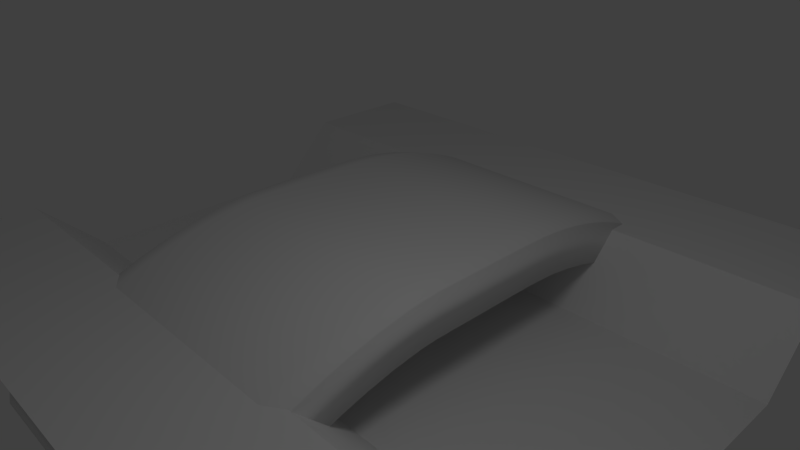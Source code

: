 # Source: River_Chunk.blend  (saved by Blender 2.57.1; exported with 4.5.12 LTS)
import bpy
from mathutils import Matrix  # noqa: F401  (used for matrix-valued properties, if any)

bpy.ops.wm.read_factory_settings(use_empty=True)
scene = bpy.context.scene
scene.name = 'Scene'

# ---- collections
col_collection_1 = bpy.data.collections.new('Collection 1'); scene.collection.children.link(col_collection_1)

# ---- materials (node trees are filled in below, after node groups)
mat_none_grass_tga = bpy.data.materials.new('None_Grass.tga')
mat_none_grass_tga.alpha_threshold = 0.0
mat_none_grass_tga.use_transparent_shadow = False
mat_none_grass_tga.roughness = 0.5
mat_none_grass_tga.line_color = (0.0, 0.0, 0.0, 1.0)
mat_none_test_normals_tga = bpy.data.materials.new('None_Test_Normals.tga')
mat_none_test_normals_tga.alpha_threshold = 0.0
mat_none_test_normals_tga.use_transparent_shadow = False
mat_none_test_normals_tga.roughness = 0.5
mat_none_test_normals_tga.line_color = (0.0, 0.0, 0.0, 1.0)

# ---- material node trees

# ---- world
world_world = bpy.data.worlds.new('World'); scene.world = world_world
world_world.color = (0.05088, 0.05088, 0.05088)
world_world.use_sun_shadow = False
world_world.sun_shadow_jitter_overblur = 0.0
world_world.cycles.sampling_method = 'MANUAL'
world_world.cycles.sample_map_resolution = 256

# ---- cameras
cam_camera = bpy.data.cameras.new('Camera')
cam_camera.clip_end = 100.0
cam_camera.lens = 35.0
cam_camera.ortho_scale = 7.314
cam_camera.dof.focus_distance = 0.0
cam_camera.dof.aperture_fstop = 128.0

# ---- lights
light_lamp = bpy.data.lights.new('Lamp', 'POINT')
light_lamp.transmission_factor = 0.0
light_lamp.cutoff_distance = 30.0
light_lamp.energy = 100.0
light_lamp.shadow_buffer_clip_start = 1.001
light_lamp.shadow_soft_size = 1.0
light_lamp.shadow_maximum_resolution = 0.006
light_lamp.use_absolute_resolution = True
light_lamp.cycles.use_multiple_importance_sampling = False

# ---- meshes
me_cube_001 = bpy.data.meshes.new('Cube.001')
me_cube_001.from_pydata([(0.84, 0.84, -3.056), (0.84, -0.84, -3.056), (-0.84, -0.84, -3.056), (-0.84, 0.84, -3.056), (0.84, 0.84, -1.056), (-0.84, 0.84, -1.056), (-0.84, -0.84, -1.056), (0.84, -0.84, -1.056), (1.0, 0.84, -2.896), (1.0, 0.84, -1.216), (1.0, -0.84, -1.216), (1.0, -0.84, -2.896), (-1.0, -0.84, -2.896), (-1.0, -0.84, -1.216), (-1.0, 0.84, -1.216), (-1.0, 0.84, -2.896), (-1.0, 1.16, -2.905), (-1.0, 1.16, -1.227), (-1.0, 1.362, -1.24), (-1.0, 1.299, -2.914), (1.0, 1.16, -1.227), (1.0, 1.16, -2.905), (1.0, 1.299, -2.914), (1.0, 1.362, -1.24), (-0.84, 1.16, -1.067), (0.84, 1.16, -1.067), (0.84, 1.368, -1.08), (-0.84, 1.368, -1.08), (0.84, 1.16, -3.066), (-0.84, 1.16, -3.066), (-0.84, 1.293, -3.074), (0.84, 1.293, -3.074), (0.84, 1.607, -3.124), (-0.84, 1.607, -3.124), (-0.84, 1.748, -3.16), (0.84, 1.748, -3.16), (-0.84, 1.682, -1.132), (0.84, 1.682, -1.132), (0.84, 1.897, -1.189), (-0.84, 1.897, -1.189), (1.0, 1.68, -1.297), (1.0, 1.617, -2.961), (1.0, 1.757, -2.998), (1.0, 1.882, -1.351), (-1.0, 1.617, -2.961), (-1.0, 1.68, -1.297), (-1.0, 1.882, -1.351), (-1.0, 1.757, -2.998), (-1.0, 2.07, -3.102), (-1.0, 2.193, -1.474), (-1.0, 2.396, -1.569), (-1.0, 2.212, -3.168), (1.0, 2.193, -1.474), (1.0, 2.07, -3.102), (1.0, 2.212, -3.168), (1.0, 2.396, -1.569), (-0.84, 2.196, -1.298), (0.84, 2.196, -1.298), (0.84, 2.423, -1.405), (-0.84, 2.423, -1.405), (0.84, 2.048, -3.268), (-0.84, 2.048, -3.268), (-0.84, 2.201, -3.339), (0.84, 2.201, -3.339), (0.84, 2.479, -3.496), (-0.84, 2.479, -3.496), (-0.84, 2.648, -3.61), (0.84, 2.648, -3.61), (-0.84, 2.701, -1.563), (0.84, 2.701, -1.563), (0.84, 2.942, -1.727), (-0.84, 2.942, -1.727), (1.0, 2.697, -1.754), (1.0, 2.516, -3.328), (1.0, 2.661, -3.426), (1.0, 2.9, -1.892), (-1.0, 2.516, -3.328), (-1.0, 2.697, -1.754), (-1.0, 2.9, -1.892), (-1.0, 2.661, -3.426), (-1.0, 2.952, -3.638), (-1.0, 3.187, -2.133), (-1.0, 3.391, -2.317), (-1.0, 3.1, -3.771), (1.0, 3.187, -2.133), (1.0, 2.952, -3.638), (1.0, 3.1, -3.771), (1.0, 3.391, -2.317), (-0.84, 3.193, -1.924), (0.84, 3.193, -1.924), (0.84, 3.446, -2.152), (-0.84, 3.446, -2.152), (0.84, 2.9, -3.806), (-0.84, 2.9, -3.806), (-0.84, 3.083, -3.97), (0.84, 3.083, -3.97), (0.84, 3.308, -4.197), (-0.84, 3.308, -4.197), (-0.84, 3.503, -4.417), (0.84, 3.503, -4.417), (-0.84, 3.671, -2.38), (0.84, 3.671, -2.38), (0.84, 3.933, -2.677), (-0.84, 3.933, -2.677), (1.0, 3.659, -2.608), (1.0, 3.375, -4.03), (1.0, 3.527, -4.202), (1.0, 3.863, -2.84), (-1.0, 3.375, -4.03), (-1.0, 3.659, -2.608), (-1.0, 3.863, -2.84), (-1.0, 3.527, -4.202), (-1.0, 3.782, -4.503), (-1.0, 4.11, -3.173), (-1.0, 4.313, -3.457), (-1.0, 3.936, -4.718), (1.0, 4.11, -3.173), (1.0, 3.782, -4.503), (1.0, 3.936, -4.718), (1.0, 4.313, -3.457), (-0.84, 4.131, -2.928), (0.84, 4.131, -2.928), (0.84, 4.396, -3.297), (-0.84, 4.396, -3.297), (0.84, 3.702, -4.666), (-0.84, 3.702, -4.666), (-0.84, 3.903, -4.945), (0.84, 3.903, -4.945), (0.84, 4.078, -5.212), (-0.84, 4.078, -5.212), (-0.84, 4.28, -5.551), (0.84, 4.28, -5.551), (-0.84, 4.571, -3.565), (0.84, 4.571, -3.565), (0.84, 4.833, -4.007), (-0.84, 4.833, -4.007), (1.0, 4.538, -3.823), (1.0, 4.17, -5.053), (1.0, 4.326, -5.315), (1.0, 4.739, -4.161), (-1.0, 4.17, -5.053), (-1.0, 4.538, -3.823), (-1.0, 4.739, -4.161), (-1.0, 4.326, -5.315), (-1.0, 4.536, -5.678), (-1.0, 4.939, -4.552), (-1.0, 5.136, -4.948), (-1.0, 4.692, -5.99), (1.0, 4.939, -4.552), (1.0, 4.536, -5.678), (1.0, 4.692, -5.99), (1.0, 5.136, -4.948), (-0.84, 4.986, -4.287), (0.84, 4.986, -4.287), (0.84, 5.241, -4.799), (-0.84, 5.241, -4.799), (0.84, 4.434, -5.831), (-0.84, 4.434, -5.831), (-0.84, 4.632, -6.228), (0.84, 4.632, -6.228), (0.84, 5.25, -5.09), (0.84, 4.767, -6.224), (-0.84, 4.767, -6.224), (-0.84, 5.25, -5.09), (-1.0, -1.16, -1.268), (-1.0, -1.16, -2.938), (-1.0, -1.301, -2.982), (-1.0, -1.347, -1.321), (1.0, -1.16, -2.938), (1.0, -1.16, -1.268), (1.0, -1.347, -1.321), (1.0, -1.301, -2.982), (0.84, -1.154, -1.1), (-0.84, -1.154, -1.1), (-0.84, -1.357, -1.158), (0.84, -1.357, -1.158), (-0.84, -1.153, -3.103), (0.84, -1.153, -3.103), (0.84, -1.303, -3.15), (-0.84, -1.303, -3.15), (-0.84, -1.601, -3.264), (0.84, -1.601, -3.264), (0.84, -1.761, -3.338), (-0.84, -1.761, -3.338), (0.84, -1.658, -1.265), (-0.84, -1.658, -1.265), (-0.84, -1.87, -1.358), (0.84, -1.87, -1.358), (1.0, -1.618, -3.096), (1.0, -1.664, -1.443), (1.0, -1.851, -1.524), (1.0, -1.759, -3.162), (-1.0, -1.664, -1.443), (-1.0, -1.618, -3.096), (-1.0, -1.759, -3.162), (-1.0, -1.851, -1.524), (-1.0, -2.162, -1.693), (-1.0, -2.071, -3.319), (-1.0, -2.212, -3.406), (-1.0, -2.347, -1.802), (1.0, -2.071, -3.319), (1.0, -2.162, -1.693), (1.0, -2.347, -1.802), (1.0, -2.212, -3.406), (0.84, -2.154, -1.503), (-0.84, -2.154, -1.503), (-0.84, -2.377, -1.634), (0.84, -2.377, -1.634), (-0.84, -2.042, -3.489), (0.84, -2.042, -3.489), (0.84, -2.214, -3.595), (-0.84, -2.214, -3.595), (-0.84, -2.476, -3.777), (0.84, -2.476, -3.777), (0.84, -2.659, -3.919), (-0.84, -2.659, -3.919), (0.84, -2.643, -1.812), (-0.84, -2.643, -1.812), (-0.84, -2.877, -1.986), (0.84, -2.877, -1.986), (1.0, -2.517, -3.606), (1.0, -2.65, -2.017), (1.0, -2.835, -2.155), (1.0, -2.658, -3.716), (-1.0, -2.65, -2.017), (-1.0, -2.517, -3.606), (-1.0, -2.658, -3.716), (-1.0, -2.835, -2.155), (-1.0, -3.128, -2.412), (-1.0, -2.953, -3.956), (-1.0, -3.096, -4.091), (-1.0, -3.313, -2.581), (1.0, -2.953, -3.956), (1.0, -3.128, -2.412), (1.0, -3.313, -2.581), (1.0, -3.096, -4.091), (0.84, -3.123, -2.19), (-0.84, -3.123, -2.19), (-0.84, -3.365, -2.412), (0.84, -3.365, -2.412), (-0.84, -2.902, -4.127), (0.84, -2.902, -4.127), (0.84, -3.094, -4.309), (-0.84, -3.094, -4.309), (-0.84, -3.317, -4.538), (0.84, -3.317, -4.538), (0.84, -3.517, -4.762), (-0.84, -3.517, -4.762), (0.84, -3.591, -2.638), (-0.84, -3.591, -2.638), (-0.84, -3.84, -2.909), (0.84, -3.84, -2.909), (1.0, -3.379, -4.368), (1.0, -3.593, -2.877), (1.0, -3.777, -3.077), (1.0, -3.523, -4.529), (-1.0, -3.593, -2.877), (-1.0, -3.379, -4.368), (-1.0, -3.523, -4.529), (-1.0, -3.777, -3.077), (-1.0, -4.044, -3.408), (-1.0, -3.793, -4.84), (-1.0, -3.938, -5.029), (-1.0, -4.227, -3.641), (1.0, -3.793, -4.84), (1.0, -4.044, -3.408), (1.0, -4.227, -3.641), (1.0, -3.938, -5.029), (0.84, -4.047, -3.153), (-0.84, -4.047, -3.153), (-0.84, -4.3, -3.475), (0.84, -4.3, -3.475), (-0.84, -3.721, -5.009), (0.84, -3.721, -5.009), (0.84, -3.926, -5.277), (-0.84, -3.926, -5.277), (-0.84, -4.111, -5.538), (0.84, -4.111, -5.538), (0.84, -4.319, -5.851), (-0.84, -4.319, -5.851), (0.84, -4.488, -3.733), (-0.84, -4.488, -3.733), (-0.84, -4.742, -4.107), (0.84, -4.742, -4.107), (1.0, -4.193, -5.372), (1.0, -4.478, -4.003), (1.0, -4.66, -4.271), (1.0, -4.338, -5.591), (-1.0, -4.478, -4.003), (-1.0, -4.193, -5.372), (-1.0, -4.338, -5.591), (-1.0, -4.66, -4.271), (-1.0, -4.894, -4.66), (-1.0, -4.578, -5.96), (-1.0, -4.723, -6.212), (-1.0, -5.074, -4.964), (1.0, -4.578, -5.96), (1.0, -4.894, -4.66), (1.0, -5.074, -4.964), (1.0, -4.723, -6.212), (0.84, -4.913, -4.377), (-0.84, -4.913, -4.377), (-0.84, -5.165, -4.803), (0.84, -5.165, -4.803), (-0.84, -4.487, -6.123), (0.84, -4.487, -6.123), (0.84, -4.694, -6.482), (-0.84, -4.694, -6.482), (0.84, -4.818, -6.466), (0.84, -5.203, -5.095), (-0.84, -5.203, -5.095), (-0.84, -4.818, -6.466)], [], [(146, 155, 163), (147, 162, 158), (151, 160, 154), (150, 159, 161), (294, 307, 311), (295, 310, 302), (299, 308, 306), (298, 303, 309), (291, 292, 301), (291, 301, 282), (283, 300, 286), (300, 297, 286), (279, 304, 293), (279, 293, 290), (287, 296, 278), (296, 305, 278), (267, 284, 274), (284, 277, 274), (271, 280, 266), (280, 285, 266), (263, 288, 281), (263, 281, 270), (275, 276, 289), (275, 289, 262), (259, 260, 269), (259, 269, 250), (251, 268, 254), (268, 265, 254), (247, 272, 261), (247, 261, 258), (255, 264, 246), (264, 273, 246), (235, 252, 242), (252, 245, 242), (239, 248, 234), (248, 253, 234), (243, 244, 257), (243, 257, 230), (231, 256, 249), (231, 249, 238), (219, 236, 222), (236, 233, 222), (227, 228, 237), (227, 237, 218), (223, 232, 214), (232, 241, 214), (215, 240, 229), (215, 229, 226), (207, 216, 202), (216, 221, 202), (203, 220, 210), (220, 213, 210), (199, 224, 217), (199, 217, 206), (211, 212, 225), (211, 225, 198), (187, 204, 190), (204, 201, 190), (195, 196, 205), (195, 205, 186), (191, 200, 182), (200, 209, 182), (183, 208, 197), (183, 197, 194), (175, 184, 170), (184, 189, 170), (171, 188, 178), (188, 181, 178), (167, 192, 185), (167, 185, 174), (179, 180, 193), (179, 193, 166), (135, 152, 142), (152, 145, 142), (139, 148, 153), (139, 153, 134), (131, 156, 149), (131, 149, 138), (143, 144, 130), (144, 157, 130), (127, 128, 137), (127, 137, 118), (119, 136, 133), (119, 133, 122), (115, 140, 126), (140, 129, 126), (123, 132, 114), (132, 141, 114), (103, 120, 110), (120, 113, 110), (107, 116, 121), (107, 121, 102), (99, 124, 117), (99, 117, 106), (111, 112, 98), (112, 125, 98), (95, 96, 105), (95, 105, 86), (87, 104, 101), (87, 101, 90), (83, 108, 94), (108, 97, 94), (91, 100, 82), (100, 109, 82), (71, 88, 78), (88, 81, 78), (75, 84, 89), (75, 89, 70), (67, 92, 85), (67, 85, 74), (79, 80, 66), (80, 93, 66), (63, 64, 73), (63, 73, 54), (55, 72, 69), (55, 69, 58), (51, 76, 62), (76, 65, 62), (59, 68, 50), (68, 77, 50), (43, 52, 57), (43, 57, 38), (39, 56, 46), (56, 49, 46), (47, 48, 34), (48, 61, 34), (35, 60, 53), (35, 53, 42), (23, 40, 37), (23, 37, 26), (31, 32, 41), (31, 41, 22), (27, 36, 18), (36, 45, 18), (19, 44, 30), (44, 33, 30), (5, 24, 14), (24, 17, 14), (13, 164, 173), (13, 173, 6), (7, 172, 10), (172, 169, 10), (9, 20, 25), (9, 25, 4), (15, 16, 3), (16, 29, 3), (2, 176, 165), (2, 165, 12), (11, 168, 1), (168, 177, 1), (0, 28, 21), (0, 21, 8), (306, 308, 311), (306, 311, 307), (309, 303, 310), (303, 302, 310), (298, 309, 299), (309, 308, 299), (299, 306, 305), (299, 305, 296), (303, 298, 297), (303, 297, 300), (310, 295, 294), (310, 294, 311), (295, 302, 292), (302, 301, 292), (307, 294, 304), (294, 293, 304), (292, 291, 290), (292, 290, 293), (286, 297, 287), (297, 296, 287), (282, 301, 283), (301, 300, 283), (283, 286, 285), (283, 285, 280), (291, 282, 288), (282, 281, 288), (304, 279, 278), (304, 278, 305), (279, 290, 276), (290, 289, 276), (287, 278, 277), (287, 277, 284), (274, 277, 276), (274, 276, 275), (280, 271, 281), (271, 270, 281), (284, 267, 285), (267, 266, 285), (267, 274, 273), (267, 273, 264), (271, 266, 265), (271, 265, 268), (288, 263, 262), (288, 262, 289), (263, 270, 260), (270, 269, 260), (275, 262, 272), (262, 261, 272), (260, 259, 258), (260, 258, 261), (254, 265, 255), (265, 264, 255), (250, 269, 251), (269, 268, 251), (251, 254, 253), (251, 253, 248), (259, 250, 256), (250, 249, 256), (272, 247, 246), (272, 246, 273), (247, 258, 244), (258, 257, 244), (255, 246, 245), (255, 245, 252), (242, 245, 244), (242, 244, 243), (248, 239, 249), (239, 238, 249), (252, 235, 253), (235, 234, 253), (235, 242, 241), (235, 241, 232), (239, 234, 233), (239, 233, 236), (230, 257, 256), (230, 256, 231), (231, 238, 228), (238, 237, 228), (243, 230, 240), (230, 229, 240), (228, 227, 226), (228, 226, 229), (222, 233, 223), (233, 232, 223), (236, 219, 237), (219, 218, 237), (219, 222, 221), (219, 221, 216), (227, 218, 224), (218, 217, 224), (214, 241, 240), (214, 240, 215), (215, 226, 212), (226, 225, 212), (223, 214, 213), (223, 213, 220), (210, 213, 212), (210, 212, 211), (216, 207, 217), (207, 206, 217), (202, 221, 203), (221, 220, 203), (203, 210, 209), (203, 209, 200), (207, 202, 201), (207, 201, 204), (224, 199, 198), (224, 198, 225), (199, 206, 196), (206, 205, 196), (211, 198, 208), (198, 197, 208), (196, 195, 194), (196, 194, 197), (190, 201, 191), (201, 200, 191), (204, 187, 205), (187, 186, 205), (187, 190, 189), (187, 189, 184), (195, 186, 192), (186, 185, 192), (182, 209, 208), (182, 208, 183), (183, 194, 180), (194, 193, 180), (191, 182, 181), (191, 181, 188), (178, 181, 180), (178, 180, 179), (184, 175, 185), (175, 174, 185), (170, 189, 171), (189, 188, 171), (171, 178, 177), (171, 177, 168), (175, 170, 169), (175, 169, 172), (192, 167, 166), (192, 166, 193), (167, 174, 164), (174, 173, 164), (179, 166, 176), (166, 165, 176), (161, 159, 158), (161, 158, 162), (154, 160, 155), (160, 163, 155), (150, 161, 160), (150, 160, 151), (151, 154, 148), (154, 153, 148), (159, 150, 156), (150, 149, 156), (162, 147, 163), (147, 146, 163), (147, 158, 157), (147, 157, 144), (155, 146, 145), (155, 145, 152), (142, 145, 143), (145, 144, 143), (148, 139, 138), (148, 138, 149), (152, 135, 153), (135, 134, 153), (135, 142, 141), (135, 141, 132), (139, 134, 136), (134, 133, 136), (156, 131, 130), (156, 130, 157), (131, 138, 128), (138, 137, 128), (143, 130, 129), (143, 129, 140), (128, 127, 126), (128, 126, 129), (122, 133, 123), (133, 132, 123), (118, 137, 136), (118, 136, 119), (119, 122, 116), (122, 121, 116), (127, 118, 124), (118, 117, 124), (140, 115, 141), (115, 114, 141), (115, 126, 125), (115, 125, 112), (123, 114, 113), (123, 113, 120), (110, 113, 111), (113, 112, 111), (116, 107, 106), (116, 106, 117), (120, 103, 121), (103, 102, 121), (103, 110, 109), (103, 109, 100), (107, 102, 104), (102, 101, 104), (124, 99, 98), (124, 98, 125), (99, 106, 96), (106, 105, 96), (111, 98, 97), (111, 97, 108), (96, 95, 94), (96, 94, 97), (90, 101, 91), (101, 100, 91), (86, 105, 104), (86, 104, 87), (87, 90, 84), (90, 89, 84), (95, 86, 92), (86, 85, 92), (108, 83, 109), (83, 82, 109), (83, 94, 93), (83, 93, 80), (91, 82, 81), (91, 81, 88), (78, 81, 79), (81, 80, 79), (84, 75, 74), (84, 74, 85), (88, 71, 89), (71, 70, 89), (71, 78, 77), (71, 77, 68), (75, 70, 72), (70, 69, 72), (92, 67, 66), (92, 66, 93), (67, 74, 64), (74, 73, 64), (79, 66, 65), (79, 65, 76), (64, 63, 62), (64, 62, 65), (58, 69, 59), (69, 68, 59), (54, 73, 72), (54, 72, 55), (55, 58, 52), (58, 57, 52), (63, 54, 60), (54, 53, 60), (76, 51, 77), (51, 50, 77), (51, 62, 61), (51, 61, 48), (59, 50, 49), (59, 49, 56), (46, 49, 47), (49, 48, 47), (52, 43, 42), (52, 42, 53), (38, 57, 39), (57, 56, 39), (39, 46, 45), (39, 45, 36), (43, 38, 40), (38, 37, 40), (34, 61, 60), (34, 60, 35), (35, 42, 32), (42, 41, 32), (47, 34, 33), (47, 33, 44), (32, 31, 30), (32, 30, 33), (26, 37, 27), (37, 36, 27), (40, 23, 22), (40, 22, 41), (23, 26, 20), (26, 25, 20), (31, 22, 28), (22, 21, 28), (18, 45, 19), (45, 44, 19), (19, 30, 29), (19, 29, 16), (27, 18, 17), (27, 17, 24), (14, 17, 15), (17, 16, 15), (164, 13, 12), (164, 12, 165), (10, 169, 11), (169, 168, 11), (20, 9, 8), (20, 8, 21), (6, 173, 7), (173, 172, 7), (7, 10, 4), (10, 9, 4), (5, 14, 13), (5, 13, 6), (24, 5, 25), (5, 4, 25), (15, 3, 2), (15, 2, 12), (28, 0, 3), (28, 3, 29), (176, 2, 1), (176, 1, 177), (0, 8, 1), (8, 11, 1), (310, 311, 309), (311, 308, 309), (306, 307, 305), (307, 304, 305), (302, 303, 300), (302, 300, 301), (298, 299, 296), (298, 296, 297), (294, 295, 293), (295, 292, 293), (290, 291, 289), (291, 288, 289), (286, 287, 284), (286, 284, 285), (282, 283, 280), (282, 280, 281), (278, 279, 277), (279, 276, 277), (274, 275, 273), (275, 272, 273), (270, 271, 268), (270, 268, 269), (266, 267, 264), (266, 264, 265), (262, 263, 261), (263, 260, 261), (258, 259, 257), (259, 256, 257), (254, 255, 252), (254, 252, 253), (250, 251, 248), (250, 248, 249), (246, 247, 244), (246, 244, 245), (242, 243, 241), (243, 240, 241), (238, 239, 236), (238, 236, 237), (234, 235, 232), (234, 232, 233), (230, 231, 229), (231, 228, 229), (226, 227, 225), (227, 224, 225), (222, 223, 220), (222, 220, 221), (218, 219, 216), (218, 216, 217), (214, 215, 212), (214, 212, 213), (210, 211, 209), (211, 208, 209), (206, 207, 204), (206, 204, 205), (202, 203, 200), (202, 200, 201), (198, 199, 197), (199, 196, 197), (194, 195, 193), (195, 192, 193), (190, 191, 188), (190, 188, 189), (186, 187, 184), (186, 184, 185), (182, 183, 181), (183, 180, 181), (178, 179, 176), (178, 176, 177), (174, 175, 172), (174, 172, 173), (170, 171, 168), (170, 168, 169), (166, 167, 165), (167, 164, 165), (162, 163, 161), (163, 160, 161), (158, 159, 157), (159, 156, 157), (154, 155, 152), (154, 152, 153), (150, 151, 149), (151, 148, 149), (146, 147, 144), (146, 144, 145), (142, 143, 140), (142, 140, 141), (138, 139, 137), (139, 136, 137), (134, 135, 132), (134, 132, 133), (130, 131, 129), (131, 128, 129), (126, 127, 125), (127, 124, 125), (122, 123, 120), (122, 120, 121), (118, 119, 117), (119, 116, 117), (114, 115, 112), (114, 112, 113), (110, 111, 108), (110, 108, 109), (106, 107, 105), (107, 104, 105), (102, 103, 100), (102, 100, 101), (98, 99, 97), (99, 96, 97), (94, 95, 93), (95, 92, 93), (90, 91, 88), (90, 88, 89), (86, 87, 85), (87, 84, 85), (82, 83, 80), (82, 80, 81), (78, 79, 76), (78, 76, 77), (74, 75, 73), (75, 72, 73), (70, 71, 68), (70, 68, 69), (66, 67, 65), (67, 64, 65), (62, 63, 61), (63, 60, 61), (58, 59, 56), (58, 56, 57), (54, 55, 53), (55, 52, 53), (50, 51, 48), (50, 48, 49), (46, 47, 44), (46, 44, 45), (42, 43, 41), (43, 40, 41), (38, 39, 36), (38, 36, 37), (34, 35, 32), (34, 32, 33), (30, 31, 28), (30, 28, 29), (26, 27, 24), (26, 24, 25), (22, 23, 21), (23, 20, 21), (18, 19, 16), (18, 16, 17), (14, 15, 12), (14, 12, 13), (10, 11, 9), (11, 8, 9), (6, 7, 4), (6, 4, 5), (0, 1, 2), (0, 2, 3)])
me_cube_001.polygons.foreach_set('use_smooth', [True] * 620)
_uv = me_cube_001.uv_layers.new(name='UVTex')
_uv.uv.foreach_set('vector', [-0.2573, 2.279, -0.1416, 2.331, -0.131, 2.304, -0.2148, 2.033, -0.09293, 2.037, -0.0928, 1.994, 1.257, 2.279, 1.131, 2.304, 1.142, 2.331, 1.215, 2.033, 1.093, 1.994, 1.093, 2.037, -0.2063, -1.046, -0.08491, -1.015, -0.08539, -1.056, -0.2566, -1.277, -0.1309, -1.309, -0.1415, -1.326, 1.206, -1.046, 1.085, -1.056, 1.085, -1.015, 1.257, -1.277, 1.141, -1.326, 1.131, -1.309, -0.2878, -1.2, -0.27, -1.245, -0.1576, -1.281, -0.2878, -1.2, -0.1576, -1.281, -0.1682, -1.247, 1.168, -1.247, 1.158, -1.281, 1.288, -1.2, 1.158, -1.281, 1.27, -1.245, 1.288, -1.2, -0.1049, -0.9419, -0.09613, -0.9761, -0.2159, -1.019, -0.1049, -0.9419, -0.2159, -1.019, -0.2305, -0.969, 1.23, -0.969, 1.216, -1.019, 1.105, -0.9419, 1.216, -1.019, 1.096, -0.9761, 1.105, -0.9419, 1.254, -0.8766, 1.239, -0.9374, 1.124, -0.8535, 1.239, -0.9374, 1.115, -0.8967, 1.124, -0.8535, 1.195, -1.147, 1.184, -1.191, 1.318, -1.102, 1.184, -1.191, 1.301, -1.16, 1.318, -1.102, -0.3184, -1.102, -0.3005, -1.16, -0.1836, -1.191, -0.3184, -1.102, -0.1836, -1.191, -0.1946, -1.147, -0.1244, -0.8535, -0.1154, -0.8967, -0.2394, -0.9374, -0.1244, -0.8535, -0.2394, -0.9374, -0.2538, -0.8766, -0.348, -0.9845, -0.3304, -1.056, -0.2088, -1.082, -0.348, -0.9845, -0.2088, -1.082, -0.22, -1.025, 1.22, -1.025, 1.209, -1.082, 1.348, -0.9845, 1.209, -1.082, 1.33, -1.056, 1.348, -0.9845, -0.143, -0.7495, -0.1339, -0.8028, -0.262, -0.8408, -0.143, -0.7495, -0.262, -0.8408, -0.2759, -0.7685, 1.276, -0.7685, 1.262, -0.8408, 1.143, -0.7495, 1.262, -0.8408, 1.134, -0.8028, 1.143, -0.7495, 1.296, -0.6451, 1.283, -0.7287, 1.16, -0.6298, 1.283, -0.7287, 1.151, -0.6943, 1.16, -0.6298, 1.244, -0.882, 1.233, -0.9525, 1.376, -0.8456, 1.233, -0.9525, 1.359, -0.931, 1.376, -0.8456, -0.1602, -0.6298, -0.1514, -0.6943, -0.2833, -0.7287, -0.1602, -0.6298, -0.2833, -0.7287, -0.2963, -0.6451, -0.3757, -0.8456, -0.3589, -0.931, -0.2329, -0.9525, -0.3757, -0.8456, -0.2329, -0.9525, -0.2439, -0.882, 1.266, -0.7173, 1.255, -0.8024, 1.401, -0.6863, 1.255, -0.8024, 1.386, -0.7855, 1.401, -0.6863, -0.4011, -0.6863, -0.3856, -0.7855, -0.2551, -0.8024, -0.4011, -0.6863, -0.2551, -0.8024, -0.2657, -0.7173, 1.315, -0.5072, 1.303, -0.6017, 1.176, -0.4951, 1.303, -0.6017, 1.167, -0.5716, 1.176, -0.4951, -0.1759, -0.4951, -0.1674, -0.5716, -0.3028, -0.6017, -0.1759, -0.4951, -0.3028, -0.6017, -0.3146, -0.5072, 1.285, -0.5326, 1.275, -0.6329, 1.423, -0.5079, 1.275, -0.6329, 1.41, -0.6201, 1.423, -0.5079, 1.33, -0.3561, 1.32, -0.4605, 1.189, -0.3467, 1.32, -0.4605, 1.182, -0.4355, 1.189, -0.3467, -0.4232, -0.5079, -0.4096, -0.6201, -0.275, -0.6329, -0.4232, -0.5079, -0.275, -0.6329, -0.2847, -0.5326, -0.1894, -0.3467, -0.1817, -0.4355, -0.3202, -0.4605, -0.1894, -0.3467, -0.3202, -0.4605, -0.3305, -0.3561, 1.3, -0.3305, 1.292, -0.4454, 1.441, -0.3124, 1.292, -0.4454, 1.43, -0.4361, 1.441, -0.3124, -0.4415, -0.3124, -0.4303, -0.4361, -0.292, -0.4454, -0.4415, -0.3124, -0.292, -0.4454, -0.3003, -0.3305, 1.343, -0.1935, 1.335, -0.3065, 1.201, -0.1864, 1.335, -0.3065, 1.194, -0.2871, 1.201, -0.1864, -0.2006, -0.1864, -0.194, -0.2871, -0.335, -0.3065, -0.2006, -0.1864, -0.335, -0.3065, -0.3434, -0.1935, 1.312, -0.1143, 1.306, -0.2422, 1.455, -0.103, 1.306, -0.2422, 1.447, -0.2358, 1.455, -0.103, 1.353, -0.02157, 1.347, -0.1414, 1.209, -0.01661, 1.347, -0.1414, 1.204, -0.1279, 1.209, -0.01661, -0.4552, -0.103, -0.4469, -0.2358, -0.3056, -0.2422, -0.4552, -0.103, -0.3056, -0.2422, -0.3119, -0.1143, -0.209, -0.01661, -0.2038, -0.1279, -0.3469, -0.1414, -0.209, -0.01661, -0.3469, -0.1414, -0.3531, -0.02157, -0.1723, 2.269, -0.1611, 2.295, -0.293, 2.218, -0.1611, 2.295, -0.2749, 2.25, -0.293, 2.218, 1.293, 2.218, 1.275, 2.25, 1.161, 2.295, 1.293, 2.218, 1.161, 2.295, 1.172, 2.269, 1.115, 1.931, 1.106, 1.96, 1.227, 2.007, 1.115, 1.931, 1.227, 2.007, 1.242, 1.966, -0.2418, 1.966, -0.227, 2.007, -0.115, 1.931, -0.227, 2.007, -0.1056, 1.96, -0.115, 1.931, 1.136, 1.85, 1.127, 1.889, 1.253, 1.934, 1.136, 1.85, 1.253, 1.934, 1.267, 1.879, 1.328, 2.132, 1.309, 2.179, 1.191, 2.219, 1.328, 2.132, 1.191, 2.219, 1.202, 2.181, -0.2674, 1.879, -0.2528, 1.934, -0.1363, 1.85, -0.2528, 1.934, -0.1267, 1.889, -0.1363, 1.85, -0.2024, 2.181, -0.1907, 2.219, -0.3278, 2.132, -0.1907, 2.219, -0.3093, 2.179, -0.3278, 2.132, -0.231, 2.064, -0.2191, 2.117, -0.361, 2.02, -0.2191, 2.117, -0.3428, 2.083, -0.361, 2.02, 1.361, 2.02, 1.343, 2.083, 1.219, 2.117, 1.361, 2.02, 1.219, 2.117, 1.231, 2.064, 1.156, 1.748, 1.147, 1.801, 1.277, 1.842, 1.156, 1.748, 1.277, 1.842, 1.291, 1.773, -0.291, 1.773, -0.2771, 1.842, -0.1561, 1.748, -0.2771, 1.842, -0.1465, 1.801, -0.1561, 1.748, 1.174, 1.627, 1.165, 1.694, 1.299, 1.73, 1.174, 1.627, 1.299, 1.73, 1.312, 1.648, 1.391, 1.88, 1.374, 1.961, 1.246, 1.988, 1.391, 1.88, 1.246, 1.988, 1.257, 1.919, -0.3119, 1.648, -0.2992, 1.73, -0.1738, 1.627, -0.2992, 1.73, -0.1647, 1.694, -0.1738, 1.627, -0.257, 1.919, -0.2455, 1.988, -0.3912, 1.88, -0.2455, 1.988, -0.3741, 1.961, -0.3912, 1.88, -0.2796, 1.746, -0.269, 1.834, -0.4175, 1.714, -0.269, 1.834, -0.4024, 1.813, -0.4175, 1.714, 1.417, 1.714, 1.402, 1.813, 1.269, 1.834, 1.417, 1.714, 1.269, 1.834, 1.28, 1.746, 1.189, 1.488, 1.181, 1.57, 1.319, 1.601, 1.189, 1.488, 1.319, 1.601, 1.329, 1.505, -0.3294, 1.505, -0.3186, 1.601, -0.1888, 1.488, -0.3186, 1.601, -0.1805, 1.57, -0.1888, 1.488, 1.201, 1.334, 1.194, 1.431, 1.335, 1.456, 1.201, 1.334, 1.335, 1.456, 1.343, 1.348, 1.438, 1.524, 1.426, 1.639, 1.289, 1.656, 1.438, 1.524, 1.289, 1.656, 1.298, 1.548, -0.343, 1.348, -0.3345, 1.456, -0.2005, 1.334, -0.3345, 1.456, -0.1937, 1.431, -0.2005, 1.334, -0.2976, 1.548, -0.2887, 1.656, -0.4385, 1.524, -0.2887, 1.656, -0.4263, 1.639, -0.4385, 1.524, 1.453, 1.315, 1.445, 1.443, 1.304, 1.456, 1.453, 1.315, 1.304, 1.456, 1.31, 1.331, -0.3101, 1.331, -0.3037, 1.456, -0.4532, 1.315, -0.3037, 1.456, -0.4448, 1.443, -0.4532, 1.315, -0.3523, 1.178, -0.3466, 1.296, -0.2085, 1.168, -0.3466, 1.296, -0.2037, 1.279, -0.2085, 1.168, 1.208, 1.168, 1.204, 1.279, 1.347, 1.296, 1.208, 1.168, 1.347, 1.296, 1.352, 1.178, 1.461, 1.091, 1.457, 1.229, 1.313, 1.239, 1.461, 1.091, 1.313, 1.239, 1.317, 1.101, 1.212, 0.9938, 1.21, 1.115, 1.354, 1.125, 1.212, 0.9938, 1.354, 1.125, 1.357, 1.001, -0.3165, 1.101, -0.3135, 1.239, -0.4608, 1.091, -0.3135, 1.239, -0.4569, 1.229, -0.4608, 1.091, -0.3569, 1.001, -0.3543, 1.125, -0.2124, 0.9938, -0.3543, 1.125, -0.2101, 1.115, -0.2124, 0.9938, -0.318, 0.8657, -0.3174, 1.009, -0.4625, 0.8613, -0.3174, 1.009, -0.4617, 1.003, -0.4625, 0.8613, -0.4625, 0.1173, -0.4589, -0.02254, -0.3154, -0.02611, -0.4625, 0.1173, -0.3154, -0.02611, -0.318, 0.1129, 1.318, 0.1129, 1.315, -0.02611, 1.463, 0.1173, 1.315, -0.02611, 1.459, -0.02254, 1.463, 0.1173, 1.463, 0.8613, 1.462, 1.003, 1.317, 1.009, 1.463, 0.8613, 1.317, 1.009, 1.318, 0.8657, -0.3579, 0.8209, -0.3574, 0.9469, -0.2132, 0.8175, -0.3574, 0.9469, -0.2128, 0.9421, -0.2132, 0.8175, -0.2132, 0.1611, -0.2111, 0.04025, -0.3555, 0.03262, -0.2132, 0.1611, -0.3555, 0.03262, -0.3579, 0.1577, 1.358, 0.1577, 1.356, 0.03262, 1.213, 0.1611, 1.356, 0.03262, 1.211, 0.04025, 1.213, 0.1611, 1.213, 0.8175, 1.213, 0.9421, 1.357, 0.9469, 1.213, 0.8175, 1.357, 0.9469, 1.358, 0.8209, 1.085, -1.015, 1.085, -1.056, -0.08539, -1.056, 1.085, -1.015, -0.08539, -1.056, -0.08491, -1.015, 1.131, -1.309, 1.141, -1.326, -0.1309, -1.309, 1.141, -1.326, -0.1415, -1.326, -0.1309, -1.309, 1.257, -1.277, 1.131, -1.309, 1.206, -1.046, 1.131, -1.309, 1.085, -1.056, 1.206, -1.046, 1.206, -1.046, 1.085, -1.015, 1.096, -0.9761, 1.206, -1.046, 1.096, -0.9761, 1.216, -1.019, 1.141, -1.326, 1.257, -1.277, 1.27, -1.245, 1.141, -1.326, 1.27, -1.245, 1.158, -1.281, -0.1309, -1.309, -0.2566, -1.277, -0.2063, -1.046, -0.1309, -1.309, -0.2063, -1.046, -0.08539, -1.056, -0.2566, -1.277, -0.1415, -1.326, -0.27, -1.245, -0.1415, -1.326, -0.1576, -1.281, -0.27, -1.245, -0.08491, -1.015, -0.2063, -1.046, -0.09613, -0.9761, -0.2063, -1.046, -0.2159, -1.019, -0.09613, -0.9761, -0.27, -1.245, -0.2878, -1.2, -0.2305, -0.969, -0.27, -1.245, -0.2305, -0.969, -0.2159, -1.019, 1.288, -1.2, 1.27, -1.245, 1.23, -0.969, 1.27, -1.245, 1.216, -1.019, 1.23, -0.969, -0.1682, -1.247, -0.1576, -1.281, 1.168, -1.247, -0.1576, -1.281, 1.158, -1.281, 1.168, -1.247, 1.168, -1.247, 1.288, -1.2, 1.301, -1.16, 1.168, -1.247, 1.301, -1.16, 1.184, -1.191, -0.2878, -1.2, -0.1682, -1.247, -0.3005, -1.16, -0.1682, -1.247, -0.1836, -1.191, -0.3005, -1.16, -0.09613, -0.9761, -0.1049, -0.9419, 1.105, -0.9419, -0.09613, -0.9761, 1.105, -0.9419, 1.096, -0.9761, -0.1049, -0.9419, -0.2305, -0.969, -0.1154, -0.8967, -0.2305, -0.969, -0.2394, -0.9374, -0.1154, -0.8967, 1.23, -0.969, 1.105, -0.9419, 1.115, -0.8967, 1.23, -0.969, 1.115, -0.8967, 1.239, -0.9374, 1.124, -0.8535, 1.115, -0.8967, -0.1154, -0.8967, 1.124, -0.8535, -0.1154, -0.8967, -0.1244, -0.8535, 1.184, -1.191, 1.195, -1.147, -0.1836, -1.191, 1.195, -1.147, -0.1946, -1.147, -0.1836, -1.191, 1.239, -0.9374, 1.254, -0.8766, 1.301, -1.16, 1.254, -0.8766, 1.318, -1.102, 1.301, -1.16, 1.254, -0.8766, 1.124, -0.8535, 1.134, -0.8028, 1.254, -0.8766, 1.134, -0.8028, 1.262, -0.8408, 1.195, -1.147, 1.318, -1.102, 1.33, -1.056, 1.195, -1.147, 1.33, -1.056, 1.209, -1.082, -0.3005, -1.16, -0.3184, -1.102, -0.2538, -0.8766, -0.3005, -1.16, -0.2538, -0.8766, -0.2394, -0.9374, -0.3184, -1.102, -0.1946, -1.147, -0.3304, -1.056, -0.1946, -1.147, -0.2088, -1.082, -0.3304, -1.056, -0.1244, -0.8535, -0.2538, -0.8766, -0.1339, -0.8028, -0.2538, -0.8766, -0.262, -0.8408, -0.1339, -0.8028, -0.3304, -1.056, -0.348, -0.9845, -0.2759, -0.7685, -0.3304, -1.056, -0.2759, -0.7685, -0.262, -0.8408, 1.348, -0.9845, 1.33, -1.056, 1.276, -0.7685, 1.33, -1.056, 1.262, -0.8408, 1.276, -0.7685, -0.22, -1.025, -0.2088, -1.082, 1.22, -1.025, -0.2088, -1.082, 1.209, -1.082, 1.22, -1.025, 1.22, -1.025, 1.348, -0.9845, 1.359, -0.931, 1.22, -1.025, 1.359, -0.931, 1.233, -0.9525, -0.348, -0.9845, -0.22, -1.025, -0.3589, -0.931, -0.22, -1.025, -0.2329, -0.9525, -0.3589, -0.931, -0.1339, -0.8028, -0.143, -0.7495, 1.143, -0.7495, -0.1339, -0.8028, 1.143, -0.7495, 1.134, -0.8028, -0.143, -0.7495, -0.2759, -0.7685, -0.1514, -0.6943, -0.2759, -0.7685, -0.2833, -0.7287, -0.1514, -0.6943, 1.276, -0.7685, 1.143, -0.7495, 1.151, -0.6943, 1.276, -0.7685, 1.151, -0.6943, 1.283, -0.7287, 1.16, -0.6298, 1.151, -0.6943, -0.1514, -0.6943, 1.16, -0.6298, -0.1514, -0.6943, -0.1602, -0.6298, 1.233, -0.9525, 1.244, -0.882, -0.2329, -0.9525, 1.244, -0.882, -0.2439, -0.882, -0.2329, -0.9525, 1.283, -0.7287, 1.296, -0.6451, 1.359, -0.931, 1.296, -0.6451, 1.376, -0.8456, 1.359, -0.931, 1.296, -0.6451, 1.16, -0.6298, 1.167, -0.5716, 1.296, -0.6451, 1.167, -0.5716, 1.303, -0.6017, 1.244, -0.882, 1.376, -0.8456, 1.386, -0.7855, 1.244, -0.882, 1.386, -0.7855, 1.255, -0.8024, -0.2963, -0.6451, -0.2833, -0.7287, -0.3589, -0.931, -0.2963, -0.6451, -0.3589, -0.931, -0.3757, -0.8456, -0.3757, -0.8456, -0.2439, -0.882, -0.3856, -0.7855, -0.2439, -0.882, -0.2551, -0.8024, -0.3856, -0.7855, -0.1602, -0.6298, -0.2963, -0.6451, -0.1674, -0.5716, -0.2963, -0.6451, -0.3028, -0.6017, -0.1674, -0.5716, -0.3856, -0.7855, -0.4011, -0.6863, -0.3146, -0.5072, -0.3856, -0.7855, -0.3146, -0.5072, -0.3028, -0.6017, 1.401, -0.6863, 1.386, -0.7855, 1.315, -0.5072, 1.386, -0.7855, 1.303, -0.6017, 1.315, -0.5072, 1.255, -0.8024, 1.266, -0.7173, -0.2551, -0.8024, 1.266, -0.7173, -0.2657, -0.7173, -0.2551, -0.8024, 1.266, -0.7173, 1.401, -0.6863, 1.41, -0.6201, 1.266, -0.7173, 1.41, -0.6201, 1.275, -0.6329, -0.4011, -0.6863, -0.2657, -0.7173, -0.4096, -0.6201, -0.2657, -0.7173, -0.275, -0.6329, -0.4096, -0.6201, 1.176, -0.4951, 1.167, -0.5716, -0.1674, -0.5716, 1.176, -0.4951, -0.1674, -0.5716, -0.1759, -0.4951, -0.1759, -0.4951, -0.3146, -0.5072, -0.1817, -0.4355, -0.3146, -0.5072, -0.3202, -0.4605, -0.1817, -0.4355, 1.315, -0.5072, 1.176, -0.4951, 1.182, -0.4355, 1.315, -0.5072, 1.182, -0.4355, 1.32, -0.4605, 1.189, -0.3467, 1.182, -0.4355, -0.1817, -0.4355, 1.189, -0.3467, -0.1817, -0.4355, -0.1894, -0.3467, 1.275, -0.6329, 1.285, -0.5326, -0.275, -0.6329, 1.285, -0.5326, -0.2847, -0.5326, -0.275, -0.6329, 1.423, -0.5079, 1.41, -0.6201, 1.33, -0.3561, 1.41, -0.6201, 1.32, -0.4605, 1.33, -0.3561, 1.33, -0.3561, 1.189, -0.3467, 1.194, -0.2871, 1.33, -0.3561, 1.194, -0.2871, 1.335, -0.3065, 1.285, -0.5326, 1.423, -0.5079, 1.43, -0.4361, 1.285, -0.5326, 1.43, -0.4361, 1.292, -0.4454, -0.4096, -0.6201, -0.4232, -0.5079, -0.3305, -0.3561, -0.4096, -0.6201, -0.3305, -0.3561, -0.3202, -0.4605, -0.4232, -0.5079, -0.2847, -0.5326, -0.4303, -0.4361, -0.2847, -0.5326, -0.292, -0.4454, -0.4303, -0.4361, -0.1894, -0.3467, -0.3305, -0.3561, -0.194, -0.2871, -0.3305, -0.3561, -0.335, -0.3065, -0.194, -0.2871, -0.4303, -0.4361, -0.4415, -0.3124, -0.3434, -0.1935, -0.4303, -0.4361, -0.3434, -0.1935, -0.335, -0.3065, 1.441, -0.3124, 1.43, -0.4361, 1.343, -0.1935, 1.43, -0.4361, 1.335, -0.3065, 1.343, -0.1935, 1.292, -0.4454, 1.3, -0.3305, -0.292, -0.4454, 1.3, -0.3305, -0.3003, -0.3305, -0.292, -0.4454, 1.3, -0.3305, 1.441, -0.3124, 1.447, -0.2358, 1.3, -0.3305, 1.447, -0.2358, 1.306, -0.2422, -0.4415, -0.3124, -0.3003, -0.3305, -0.4469, -0.2358, -0.3003, -0.3305, -0.3056, -0.2422, -0.4469, -0.2358, 1.201, -0.1864, 1.194, -0.2871, -0.194, -0.2871, 1.201, -0.1864, -0.194, -0.2871, -0.2006, -0.1864, -0.2006, -0.1864, -0.3434, -0.1935, -0.2038, -0.1279, -0.3434, -0.1935, -0.3469, -0.1414, -0.2038, -0.1279, 1.343, -0.1935, 1.201, -0.1864, 1.204, -0.1279, 1.343, -0.1935, 1.204, -0.1279, 1.347, -0.1414, 1.209, -0.01661, 1.204, -0.1279, -0.2038, -0.1279, 1.209, -0.01661, -0.2038, -0.1279, -0.209, -0.01661, 1.306, -0.2422, 1.312, -0.1143, -0.3056, -0.2422, 1.312, -0.1143, -0.3119, -0.1143, -0.3056, -0.2422, 1.455, -0.103, 1.447, -0.2358, 1.353, -0.02157, 1.447, -0.2358, 1.347, -0.1414, 1.353, -0.02157, 1.353, -0.02157, 1.209, -0.01661, 1.211, 0.04025, 1.353, -0.02157, 1.211, 0.04025, 1.356, 0.03262, 1.312, -0.1143, 1.455, -0.103, 1.459, -0.02254, 1.312, -0.1143, 1.459, -0.02254, 1.315, -0.02611, -0.4469, -0.2358, -0.4552, -0.103, -0.3531, -0.02157, -0.4469, -0.2358, -0.3531, -0.02157, -0.3469, -0.1414, -0.4552, -0.103, -0.3119, -0.1143, -0.4589, -0.02254, -0.3119, -0.1143, -0.3154, -0.02611, -0.4589, -0.02254, -0.209, -0.01661, -0.3531, -0.02157, -0.2111, 0.04025, -0.3531, -0.02157, -0.3555, 0.03262, -0.2111, 0.04025, 1.093, 2.037, 1.093, 1.994, -0.0928, 1.994, 1.093, 2.037, -0.0928, 1.994, -0.09293, 2.037, 1.142, 2.331, 1.131, 2.304, -0.1416, 2.331, 1.131, 2.304, -0.131, 2.304, -0.1416, 2.331, 1.215, 2.033, 1.093, 2.037, 1.131, 2.304, 1.215, 2.033, 1.131, 2.304, 1.257, 2.279, 1.257, 2.279, 1.142, 2.331, 1.275, 2.25, 1.142, 2.331, 1.161, 2.295, 1.275, 2.25, 1.093, 1.994, 1.215, 2.033, 1.106, 1.96, 1.215, 2.033, 1.227, 2.007, 1.106, 1.96, -0.09293, 2.037, -0.2148, 2.033, -0.131, 2.304, -0.2148, 2.033, -0.2573, 2.279, -0.131, 2.304, -0.2148, 2.033, -0.0928, 1.994, -0.1056, 1.96, -0.2148, 2.033, -0.1056, 1.96, -0.227, 2.007, -0.1416, 2.331, -0.2573, 2.279, -0.2749, 2.25, -0.1416, 2.331, -0.2749, 2.25, -0.1611, 2.295, -0.293, 2.218, -0.2749, 2.25, -0.2418, 1.966, -0.2749, 2.25, -0.227, 2.007, -0.2418, 1.966, 1.275, 2.25, 1.293, 2.218, 1.242, 1.966, 1.275, 2.25, 1.242, 1.966, 1.227, 2.007, -0.1611, 2.295, -0.1723, 2.269, 1.161, 2.295, -0.1723, 2.269, 1.172, 2.269, 1.161, 2.295, -0.1723, 2.269, -0.293, 2.218, -0.3093, 2.179, -0.1723, 2.269, -0.3093, 2.179, -0.1907, 2.219, 1.293, 2.218, 1.172, 2.269, 1.309, 2.179, 1.172, 2.269, 1.191, 2.219, 1.309, 2.179, 1.106, 1.96, 1.115, 1.931, -0.115, 1.931, 1.106, 1.96, -0.115, 1.931, -0.1056, 1.96, 1.115, 1.931, 1.242, 1.966, 1.127, 1.889, 1.242, 1.966, 1.253, 1.934, 1.127, 1.889, -0.2418, 1.966, -0.115, 1.931, -0.1267, 1.889, -0.2418, 1.966, -0.1267, 1.889, -0.2528, 1.934, 1.127, 1.889, 1.136, 1.85, -0.1363, 1.85, 1.127, 1.889, -0.1363, 1.85, -0.1267, 1.889, 1.202, 2.181, 1.191, 2.219, -0.2024, 2.181, 1.191, 2.219, -0.1907, 2.219, -0.2024, 2.181, 1.267, 1.879, 1.253, 1.934, 1.309, 2.179, 1.267, 1.879, 1.309, 2.179, 1.328, 2.132, 1.328, 2.132, 1.202, 2.181, 1.343, 2.083, 1.202, 2.181, 1.219, 2.117, 1.343, 2.083, 1.136, 1.85, 1.267, 1.879, 1.147, 1.801, 1.267, 1.879, 1.277, 1.842, 1.147, 1.801, -0.2528, 1.934, -0.2674, 1.879, -0.3093, 2.179, -0.2674, 1.879, -0.3278, 2.132, -0.3093, 2.179, -0.2674, 1.879, -0.1363, 1.85, -0.1465, 1.801, -0.2674, 1.879, -0.1465, 1.801, -0.2771, 1.842, -0.2024, 2.181, -0.3278, 2.132, -0.3428, 2.083, -0.2024, 2.181, -0.3428, 2.083, -0.2191, 2.117, -0.361, 2.02, -0.3428, 2.083, -0.291, 1.773, -0.3428, 2.083, -0.2771, 1.842, -0.291, 1.773, 1.343, 2.083, 1.361, 2.02, 1.291, 1.773, 1.343, 2.083, 1.291, 1.773, 1.277, 1.842, -0.2191, 2.117, -0.231, 2.064, 1.219, 2.117, -0.231, 2.064, 1.231, 2.064, 1.219, 2.117, -0.231, 2.064, -0.361, 2.02, -0.3741, 1.961, -0.231, 2.064, -0.3741, 1.961, -0.2455, 1.988, 1.361, 2.02, 1.231, 2.064, 1.374, 1.961, 1.231, 2.064, 1.246, 1.988, 1.374, 1.961, 1.147, 1.801, 1.156, 1.748, -0.1561, 1.748, 1.147, 1.801, -0.1561, 1.748, -0.1465, 1.801, 1.156, 1.748, 1.291, 1.773, 1.165, 1.694, 1.291, 1.773, 1.299, 1.73, 1.165, 1.694, -0.291, 1.773, -0.1561, 1.748, -0.1647, 1.694, -0.291, 1.773, -0.1647, 1.694, -0.2992, 1.73, 1.165, 1.694, 1.174, 1.627, -0.1738, 1.627, 1.165, 1.694, -0.1738, 1.627, -0.1647, 1.694, 1.257, 1.919, 1.246, 1.988, -0.257, 1.919, 1.246, 1.988, -0.2455, 1.988, -0.257, 1.919, 1.312, 1.648, 1.299, 1.73, 1.374, 1.961, 1.312, 1.648, 1.374, 1.961, 1.391, 1.88, 1.391, 1.88, 1.257, 1.919, 1.402, 1.813, 1.257, 1.919, 1.269, 1.834, 1.402, 1.813, 1.174, 1.627, 1.312, 1.648, 1.181, 1.57, 1.312, 1.648, 1.319, 1.601, 1.181, 1.57, -0.2992, 1.73, -0.3119, 1.648, -0.3741, 1.961, -0.3119, 1.648, -0.3912, 1.88, -0.3741, 1.961, -0.3119, 1.648, -0.1738, 1.627, -0.1805, 1.57, -0.3119, 1.648, -0.1805, 1.57, -0.3186, 1.601, -0.257, 1.919, -0.3912, 1.88, -0.4024, 1.813, -0.257, 1.919, -0.4024, 1.813, -0.269, 1.834, -0.4175, 1.714, -0.4024, 1.813, -0.3294, 1.505, -0.4024, 1.813, -0.3186, 1.601, -0.3294, 1.505, 1.402, 1.813, 1.417, 1.714, 1.329, 1.505, 1.402, 1.813, 1.329, 1.505, 1.319, 1.601, -0.269, 1.834, -0.2796, 1.746, 1.269, 1.834, -0.2796, 1.746, 1.28, 1.746, 1.269, 1.834, -0.2796, 1.746, -0.4175, 1.714, -0.4263, 1.639, -0.2796, 1.746, -0.4263, 1.639, -0.2887, 1.656, 1.417, 1.714, 1.28, 1.746, 1.426, 1.639, 1.28, 1.746, 1.289, 1.656, 1.426, 1.639, 1.181, 1.57, 1.189, 1.488, -0.1888, 1.488, 1.181, 1.57, -0.1888, 1.488, -0.1805, 1.57, 1.189, 1.488, 1.329, 1.505, 1.194, 1.431, 1.329, 1.505, 1.335, 1.456, 1.194, 1.431, -0.3294, 1.505, -0.1888, 1.488, -0.1937, 1.431, -0.3294, 1.505, -0.1937, 1.431, -0.3345, 1.456, 1.194, 1.431, 1.201, 1.334, -0.2005, 1.334, 1.194, 1.431, -0.2005, 1.334, -0.1937, 1.431, 1.298, 1.548, 1.289, 1.656, -0.2976, 1.548, 1.289, 1.656, -0.2887, 1.656, -0.2976, 1.548, 1.343, 1.348, 1.335, 1.456, 1.426, 1.639, 1.343, 1.348, 1.426, 1.639, 1.438, 1.524, 1.438, 1.524, 1.298, 1.548, 1.445, 1.443, 1.298, 1.548, 1.304, 1.456, 1.445, 1.443, 1.201, 1.334, 1.343, 1.348, 1.204, 1.279, 1.343, 1.348, 1.347, 1.296, 1.204, 1.279, -0.3345, 1.456, -0.343, 1.348, -0.4263, 1.639, -0.343, 1.348, -0.4385, 1.524, -0.4263, 1.639, -0.343, 1.348, -0.2005, 1.334, -0.2037, 1.279, -0.343, 1.348, -0.2037, 1.279, -0.3466, 1.296, -0.2976, 1.548, -0.4385, 1.524, -0.4448, 1.443, -0.2976, 1.548, -0.4448, 1.443, -0.3037, 1.456, -0.4532, 1.315, -0.4448, 1.443, -0.3523, 1.178, -0.4448, 1.443, -0.3466, 1.296, -0.3523, 1.178, 1.445, 1.443, 1.453, 1.315, 1.352, 1.178, 1.445, 1.443, 1.352, 1.178, 1.347, 1.296, 1.31, 1.331, 1.304, 1.456, -0.3101, 1.331, 1.304, 1.456, -0.3037, 1.456, -0.3101, 1.331, -0.3101, 1.331, -0.4532, 1.315, -0.4569, 1.229, -0.3101, 1.331, -0.4569, 1.229, -0.3135, 1.239, 1.453, 1.315, 1.31, 1.331, 1.457, 1.229, 1.31, 1.331, 1.313, 1.239, 1.457, 1.229, -0.2085, 1.168, -0.2037, 1.279, 1.204, 1.279, -0.2085, 1.168, 1.204, 1.279, 1.208, 1.168, 1.208, 1.168, 1.352, 1.178, 1.21, 1.115, 1.352, 1.178, 1.354, 1.125, 1.21, 1.115, -0.3523, 1.178, -0.2085, 1.168, -0.2101, 1.115, -0.3523, 1.178, -0.2101, 1.115, -0.3543, 1.125, 1.21, 1.115, 1.212, 0.9938, -0.2124, 0.9938, 1.21, 1.115, -0.2124, 0.9938, -0.2101, 1.115, 1.317, 1.101, 1.313, 1.239, -0.3165, 1.101, 1.313, 1.239, -0.3135, 1.239, -0.3165, 1.101, 1.457, 1.229, 1.461, 1.091, 1.357, 1.001, 1.457, 1.229, 1.357, 1.001, 1.354, 1.125, 1.461, 1.091, 1.317, 1.101, 1.462, 1.003, 1.317, 1.101, 1.317, 1.009, 1.462, 1.003, 1.212, 0.9938, 1.357, 1.001, 1.213, 0.9421, 1.357, 1.001, 1.357, 0.9469, 1.213, 0.9421, -0.4608, 1.091, -0.4569, 1.229, -0.3569, 1.001, -0.4569, 1.229, -0.3543, 1.125, -0.3569, 1.001, -0.3569, 1.001, -0.2124, 0.9938, -0.2128, 0.9421, -0.3569, 1.001, -0.2128, 0.9421, -0.3574, 0.9469, -0.3165, 1.101, -0.4608, 1.091, -0.4617, 1.003, -0.3165, 1.101, -0.4617, 1.003, -0.3174, 1.009, -0.4625, 0.8613, -0.4617, 1.003, -0.3579, 0.8209, -0.4617, 1.003, -0.3574, 0.9469, -0.3579, 0.8209, -0.4589, -0.02254, -0.4625, 0.1173, -0.3579, 0.1577, -0.4589, -0.02254, -0.3579, 0.1577, -0.3555, 0.03262, 1.463, 0.1173, 1.459, -0.02254, 1.358, 0.1577, 1.459, -0.02254, 1.356, 0.03262, 1.358, 0.1577, 1.462, 1.003, 1.463, 0.8613, 1.358, 0.8209, 1.462, 1.003, 1.358, 0.8209, 1.357, 0.9469, -0.318, 0.1129, -0.3154, -0.02611, 1.318, 0.1129, -0.3154, -0.02611, 1.315, -0.02611, 1.318, 0.1129, 1.318, 0.1129, 1.463, 0.1173, 1.318, 0.8657, 1.463, 0.1173, 1.463, 0.8613, 1.318, 0.8657, -0.318, 0.8657, -0.4625, 0.8613, -0.4625, 0.1173, -0.318, 0.8657, -0.4625, 0.1173, -0.318, 0.1129, -0.3174, 1.009, -0.318, 0.8657, 1.317, 1.009, -0.318, 0.8657, 1.318, 0.8657, 1.317, 1.009, -0.3579, 0.8209, -0.2132, 0.8175, -0.2132, 0.1611, -0.3579, 0.8209, -0.2132, 0.1611, -0.3579, 0.1577, 1.213, 0.9421, 1.213, 0.8175, -0.2132, 0.8175, 1.213, 0.9421, -0.2132, 0.8175, -0.2128, 0.9421, -0.2111, 0.04025, -0.2132, 0.1611, 1.213, 0.1611, -0.2111, 0.04025, 1.213, 0.1611, 1.211, 0.04025, 1.213, 0.8175, 1.358, 0.8209, 1.213, 0.1611, 1.358, 0.8209, 1.358, 0.1577, 1.213, 0.1611, -0.1309, -1.309, -0.08539, -1.056, 1.131, -1.309, -0.08539, -1.056, 1.085, -1.056, 1.131, -1.309, 1.085, -1.015, -0.08491, -1.015, 1.096, -0.9761, -0.08491, -1.015, -0.09613, -0.9761, 1.096, -0.9761, -0.1415, -1.326, 1.141, -1.326, 1.158, -1.281, -0.1415, -1.326, 1.158, -1.281, -0.1576, -1.281, 1.257, -1.277, 1.206, -1.046, 1.216, -1.019, 1.257, -1.277, 1.216, -1.019, 1.27, -1.245, -0.2063, -1.046, -0.2566, -1.277, -0.2159, -1.019, -0.2566, -1.277, -0.27, -1.245, -0.2159, -1.019, -0.2305, -0.969, -0.2878, -1.2, -0.2394, -0.9374, -0.2878, -1.2, -0.3005, -1.16, -0.2394, -0.9374, 1.288, -1.2, 1.23, -0.969, 1.239, -0.9374, 1.288, -1.2, 1.239, -0.9374, 1.301, -1.16, -0.1682, -1.247, 1.168, -1.247, 1.184, -1.191, -0.1682, -1.247, 1.184, -1.191, -0.1836, -1.191, 1.105, -0.9419, -0.1049, -0.9419, 1.115, -0.8967, -0.1049, -0.9419, -0.1154, -0.8967, 1.115, -0.8967, 1.124, -0.8535, -0.1244, -0.8535, 1.134, -0.8028, -0.1244, -0.8535, -0.1339, -0.8028, 1.134, -0.8028, -0.1946, -1.147, 1.195, -1.147, 1.209, -1.082, -0.1946, -1.147, 1.209, -1.082, -0.2088, -1.082, 1.318, -1.102, 1.254, -0.8766, 1.262, -0.8408, 1.318, -1.102, 1.262, -0.8408, 1.33, -1.056, -0.2538, -0.8766, -0.3184, -1.102, -0.262, -0.8408, -0.3184, -1.102, -0.3304, -1.056, -0.262, -0.8408, -0.2759, -0.7685, -0.348, -0.9845, -0.2833, -0.7287, -0.348, -0.9845, -0.3589, -0.931, -0.2833, -0.7287, 1.348, -0.9845, 1.276, -0.7685, 1.283, -0.7287, 1.348, -0.9845, 1.283, -0.7287, 1.359, -0.931, -0.22, -1.025, 1.22, -1.025, 1.233, -0.9525, -0.22, -1.025, 1.233, -0.9525, -0.2329, -0.9525, 1.143, -0.7495, -0.143, -0.7495, -0.1514, -0.6943, 1.143, -0.7495, -0.1514, -0.6943, 1.151, -0.6943, 1.16, -0.6298, -0.1602, -0.6298, 1.167, -0.5716, -0.1602, -0.6298, -0.1674, -0.5716, 1.167, -0.5716, -0.2439, -0.882, 1.244, -0.882, 1.255, -0.8024, -0.2439, -0.882, 1.255, -0.8024, -0.2551, -0.8024, 1.376, -0.8456, 1.296, -0.6451, 1.303, -0.6017, 1.376, -0.8456, 1.303, -0.6017, 1.386, -0.7855, -0.2963, -0.6451, -0.3757, -0.8456, -0.3028, -0.6017, -0.3757, -0.8456, -0.3856, -0.7855, -0.3028, -0.6017, -0.3146, -0.5072, -0.4011, -0.6863, -0.3202, -0.4605, -0.4011, -0.6863, -0.4096, -0.6201, -0.3202, -0.4605, 1.401, -0.6863, 1.315, -0.5072, 1.32, -0.4605, 1.401, -0.6863, 1.32, -0.4605, 1.41, -0.6201, -0.2657, -0.7173, 1.266, -0.7173, 1.275, -0.6329, -0.2657, -0.7173, 1.275, -0.6329, -0.275, -0.6329, 1.176, -0.4951, -0.1759, -0.4951, -0.1817, -0.4355, 1.176, -0.4951, -0.1817, -0.4355, 1.182, -0.4355, 1.189, -0.3467, -0.1894, -0.3467, 1.194, -0.2871, -0.1894, -0.3467, -0.194, -0.2871, 1.194, -0.2871, -0.2847, -0.5326, 1.285, -0.5326, 1.292, -0.4454, -0.2847, -0.5326, 1.292, -0.4454, -0.292, -0.4454, 1.423, -0.5079, 1.33, -0.3561, 1.335, -0.3065, 1.423, -0.5079, 1.335, -0.3065, 1.43, -0.4361, -0.3305, -0.3561, -0.4232, -0.5079, -0.335, -0.3065, -0.4232, -0.5079, -0.4303, -0.4361, -0.335, -0.3065, -0.3434, -0.1935, -0.4415, -0.3124, -0.3469, -0.1414, -0.4415, -0.3124, -0.4469, -0.2358, -0.3469, -0.1414, 1.441, -0.3124, 1.343, -0.1935, 1.347, -0.1414, 1.441, -0.3124, 1.347, -0.1414, 1.447, -0.2358, -0.3003, -0.3305, 1.3, -0.3305, 1.306, -0.2422, -0.3003, -0.3305, 1.306, -0.2422, -0.3056, -0.2422, 1.201, -0.1864, -0.2006, -0.1864, 1.204, -0.1279, -0.2006, -0.1864, -0.2038, -0.1279, 1.204, -0.1279, 1.209, -0.01661, -0.209, -0.01661, -0.2111, 0.04025, 1.209, -0.01661, -0.2111, 0.04025, 1.211, 0.04025, -0.3119, -0.1143, 1.312, -0.1143, 1.315, -0.02611, -0.3119, -0.1143, 1.315, -0.02611, -0.3154, -0.02611, 1.455, -0.103, 1.353, -0.02157, 1.356, 0.03262, 1.455, -0.103, 1.356, 0.03262, 1.459, -0.02254, -0.3531, -0.02157, -0.4552, -0.103, -0.3555, 0.03262, -0.4552, -0.103, -0.4589, -0.02254, -0.3555, 0.03262, -0.09293, 2.037, -0.131, 2.304, 1.093, 2.037, -0.131, 2.304, 1.131, 2.304, 1.093, 2.037, -0.0928, 1.994, 1.093, 1.994, -0.1056, 1.96, 1.093, 1.994, 1.106, 1.96, -0.1056, 1.96, 1.142, 2.331, -0.1416, 2.331, -0.1611, 2.295, 1.142, 2.331, -0.1611, 2.295, 1.161, 2.295, 1.215, 2.033, 1.257, 2.279, 1.227, 2.007, 1.257, 2.279, 1.275, 2.25, 1.227, 2.007, -0.2573, 2.279, -0.2148, 2.033, -0.227, 2.007, -0.2573, 2.279, -0.227, 2.007, -0.2749, 2.25, -0.293, 2.218, -0.2418, 1.966, -0.2528, 1.934, -0.293, 2.218, -0.2528, 1.934, -0.3093, 2.179, 1.242, 1.966, 1.293, 2.218, 1.253, 1.934, 1.293, 2.218, 1.309, 2.179, 1.253, 1.934, 1.172, 2.269, -0.1723, 2.269, -0.1907, 2.219, 1.172, 2.269, -0.1907, 2.219, 1.191, 2.219, -0.115, 1.931, 1.115, 1.931, -0.1267, 1.889, 1.115, 1.931, 1.127, 1.889, -0.1267, 1.889, -0.1363, 1.85, 1.136, 1.85, -0.1465, 1.801, 1.136, 1.85, 1.147, 1.801, -0.1465, 1.801, 1.202, 2.181, -0.2024, 2.181, -0.2191, 2.117, 1.202, 2.181, -0.2191, 2.117, 1.219, 2.117, 1.267, 1.879, 1.328, 2.132, 1.277, 1.842, 1.328, 2.132, 1.343, 2.083, 1.277, 1.842, -0.3278, 2.132, -0.2674, 1.879, -0.2771, 1.842, -0.3278, 2.132, -0.2771, 1.842, -0.3428, 2.083, -0.361, 2.02, -0.291, 1.773, -0.2992, 1.73, -0.361, 2.02, -0.2992, 1.73, -0.3741, 1.961, 1.291, 1.773, 1.361, 2.02, 1.299, 1.73, 1.361, 2.02, 1.374, 1.961, 1.299, 1.73, 1.231, 2.064, -0.231, 2.064, -0.2455, 1.988, 1.231, 2.064, -0.2455, 1.988, 1.246, 1.988, -0.1561, 1.748, 1.156, 1.748, -0.1647, 1.694, 1.156, 1.748, 1.165, 1.694, -0.1647, 1.694, -0.1738, 1.627, 1.174, 1.627, -0.1805, 1.57, 1.174, 1.627, 1.181, 1.57, -0.1805, 1.57, 1.257, 1.919, -0.257, 1.919, -0.269, 1.834, 1.257, 1.919, -0.269, 1.834, 1.269, 1.834, 1.312, 1.648, 1.391, 1.88, 1.319, 1.601, 1.391, 1.88, 1.402, 1.813, 1.319, 1.601, -0.3912, 1.88, -0.3119, 1.648, -0.3186, 1.601, -0.3912, 1.88, -0.3186, 1.601, -0.4024, 1.813, -0.4175, 1.714, -0.3294, 1.505, -0.3345, 1.456, -0.4175, 1.714, -0.3345, 1.456, -0.4263, 1.639, 1.329, 1.505, 1.417, 1.714, 1.335, 1.456, 1.417, 1.714, 1.426, 1.639, 1.335, 1.456, 1.28, 1.746, -0.2796, 1.746, -0.2887, 1.656, 1.28, 1.746, -0.2887, 1.656, 1.289, 1.656, -0.1888, 1.488, 1.189, 1.488, -0.1937, 1.431, 1.189, 1.488, 1.194, 1.431, -0.1937, 1.431, -0.2005, 1.334, 1.201, 1.334, -0.2037, 1.279, 1.201, 1.334, 1.204, 1.279, -0.2037, 1.279, 1.298, 1.548, -0.2976, 1.548, -0.3037, 1.456, 1.298, 1.548, -0.3037, 1.456, 1.304, 1.456, 1.343, 1.348, 1.438, 1.524, 1.347, 1.296, 1.438, 1.524, 1.445, 1.443, 1.347, 1.296, -0.4385, 1.524, -0.343, 1.348, -0.3466, 1.296, -0.4385, 1.524, -0.3466, 1.296, -0.4448, 1.443, -0.4532, 1.315, -0.3523, 1.178, -0.3543, 1.125, -0.4532, 1.315, -0.3543, 1.125, -0.4569, 1.229, 1.352, 1.178, 1.453, 1.315, 1.354, 1.125, 1.453, 1.315, 1.457, 1.229, 1.354, 1.125, 1.31, 1.331, -0.3101, 1.331, -0.3135, 1.239, 1.31, 1.331, -0.3135, 1.239, 1.313, 1.239, -0.2085, 1.168, 1.208, 1.168, 1.21, 1.115, -0.2085, 1.168, 1.21, 1.115, -0.2101, 1.115, -0.2124, 0.9938, 1.212, 0.9938, 1.213, 0.9421, -0.2124, 0.9938, 1.213, 0.9421, -0.2128, 0.9421, 1.317, 1.101, -0.3165, 1.101, -0.3174, 1.009, 1.317, 1.101, -0.3174, 1.009, 1.317, 1.009, 1.357, 1.001, 1.461, 1.091, 1.357, 0.9469, 1.461, 1.091, 1.462, 1.003, 1.357, 0.9469, -0.4608, 1.091, -0.3569, 1.001, -0.3574, 0.9469, -0.4608, 1.091, -0.3574, 0.9469, -0.4617, 1.003, -0.4625, 0.8613, -0.3579, 0.8209, -0.3579, 0.1577, -0.4625, 0.8613, -0.3579, 0.1577, -0.4625, 0.1173, 1.463, 0.1173, 1.358, 0.1577, 1.463, 0.8613, 1.358, 0.1577, 1.358, 0.8209, 1.463, 0.8613, -0.318, 0.1129, 1.318, 0.1129, 1.318, 0.8657, -0.318, 0.1129, 1.318, 0.8657, -0.318, 0.8657, 1.213, 0.8175, 1.213, 0.1611, -0.2132, 0.1611, 1.213, 0.8175, -0.2132, 0.1611, -0.2132, 0.8175])
me_cube_001.use_remesh_preserve_volume = False
me_cube_001.use_remesh_preserve_attributes = False
me_cube_001.use_mirror_vertex_groups = False
me_cube_001.update()
me_plane = bpy.data.meshes.new('Plane')
me_plane.from_pydata([(-4.0, 5.0, 0.0), (-5.0, 5.0, 0.0), (-5.0, 4.0, 0.0), (-4.0, 4.0, 0.0), (-3.0, 5.0, 0.0), (-3.0, 4.0, 0.0), (-2.0, 5.0, 0.0), (-2.0, 4.0, 0.0), (-1.0, 5.0, 0.0), (-1.0, 4.0, 0.0), (1e-06, 5.0, 0.0), (1e-06, 4.0, 0.0), (1.0, 5.0, 0.0), (1.0, 4.0, 0.0), (2.0, 5.0, 0.0), (2.0, 4.0, 0.0), (3.0, 5.0, 0.0), (3.0, 4.0, 0.0), (4.0, 5.0, 0.0), (4.0, 4.0, 0.0), (5.0, 5.0, 0.0), (5.0, 4.0, 0.0), (-5.0, 3.0, 0.0), (-4.0, 3.0, 0.0), (-3.0, 3.0, 0.0), (-2.0, 3.0, 0.0), (-1.0, 3.0, 0.0), (0.0, 3.0, 0.0), (1.0, 3.0, 0.0), (2.0, 3.0, 0.0), (3.0, 3.0, 0.0), (4.0, 3.0, 0.0), (5.0, 3.0, 0.0), (-4.0, -3.0, 0.0), (-5.0, -3.0, 0.0), (-5.0, -4.0, 0.0), (-4.0, -4.0, 0.0), (-3.0, -3.0, 0.0), (-3.0, -4.0, 0.0), (-2.0, -3.0, 0.0), (-2.0, -4.0, 0.0), (-1.0, -3.0, 0.0), (-1.0, -4.0, 0.0), (0.0, -3.0, 0.0), (0.0, -4.0, 0.0), (1.0, -3.0, 0.0), (1.0, -4.0, 0.0), (2.0, -3.0, 0.0), (2.0, -4.0, 0.0), (3.0, -3.0, 0.0), (3.0, -4.0, 0.0), (4.0, -3.0, 0.0), (4.0, -4.0, 0.0), (5.0, -3.0, 0.0), (5.0, -4.0, 0.0), (-5.0, -5.0, 0.0), (-4.0, -5.0, 0.0), (-3.0, -5.0, 0.0), (-2.0, -5.0, 0.0), (-1.0, -5.0, 0.0), (0.0, -5.0, 0.0), (1.0, -5.0, 0.0), (2.0, -5.0, 0.0), (3.0, -5.0, 0.0), (4.0, -5.0, 0.0), (5.0, -5.0, 0.0), (-5.0, 2.0, -1.0), (-4.0, 2.0, -1.0), (-3.0, 2.0, -1.0), (-2.0, 2.0, -1.0), (-1.0, 2.0, -1.0), (0.0, 2.0, -1.0), (1.0, 2.0, -1.0), (2.0, 2.0, -1.0), (3.0, 2.0, -1.0), (4.0, 2.0, -1.0), (5.0, 2.0, -1.0), (-5.0, 1.0, -1.0), (-4.0, 1.0, -1.0), (-3.0, 1.0, -1.0), (-2.0, 1.0, -1.0), (-1.0, 1.0, -1.0), (0.0, 1.0, -1.0), (1.0, 1.0, -1.0), (2.0, 1.0, -1.0), (3.0, 1.0, -1.0), (4.0, 1.0, -1.0), (5.0, 1.0, -1.0), (-5.0, 1e-06, -1.0), (-4.0, 1e-06, -1.0), (-3.0, 1e-06, -1.0), (-2.0, 1e-06, -1.0), (-1.0, 1e-06, -1.0), (0.0, 1e-06, -1.0), (1.0, 0.0, -1.0), (2.0, 0.0, -1.0), (3.0, 0.0, -1.0), (4.0, 0.0, -1.0), (5.0, 0.0, -1.0), (-5.0, -1.0, -1.0), (-4.0, -1.0, -1.0), (-3.0, -1.0, -1.0), (-2.0, -1.0, -1.0), (-1.0, -1.0, -1.0), (0.0, -1.0, -1.0), (1.0, -1.0, -1.0), (2.0, -1.0, -1.0), (3.0, -1.0, -1.0), (4.0, -1.0, -1.0), (5.0, -1.0, -1.0), (-5.0, -2.0, -1.0), (-4.0, -2.0, -1.0), (-3.0, -2.0, -1.0), (-2.0, -2.0, -1.0), (-1.0, -2.0, -1.0), (0.0, -2.0, -1.0), (1.0, -2.0, -1.0), (2.0, -2.0, -1.0), (3.0, -2.0, -1.0), (4.0, -2.0, -1.0), (5.0, -2.0, -1.0)], [], [(0, 1, 2), (0, 2, 3), (4, 0, 3), (4, 3, 5), (6, 4, 5), (6, 5, 7), (8, 6, 7), (8, 7, 9), (10, 8, 9), (10, 9, 11), (12, 10, 11), (12, 11, 13), (14, 12, 13), (14, 13, 15), (16, 14, 15), (16, 15, 17), (18, 16, 17), (18, 17, 19), (20, 18, 19), (20, 19, 21), (3, 2, 22), (3, 22, 23), (5, 3, 23), (5, 23, 24), (7, 5, 24), (7, 24, 25), (9, 7, 25), (9, 25, 26), (11, 9, 26), (11, 26, 27), (13, 11, 27), (13, 27, 28), (15, 13, 28), (15, 28, 29), (17, 15, 29), (17, 29, 30), (19, 17, 30), (19, 30, 31), (21, 19, 31), (21, 31, 32), (33, 34, 35), (33, 35, 36), (37, 33, 36), (37, 36, 38), (39, 37, 38), (39, 38, 40), (41, 39, 40), (41, 40, 42), (43, 41, 42), (43, 42, 44), (45, 43, 44), (45, 44, 46), (47, 45, 46), (47, 46, 48), (49, 47, 48), (49, 48, 50), (51, 49, 50), (51, 50, 52), (53, 51, 52), (53, 52, 54), (36, 35, 55), (36, 55, 56), (38, 36, 56), (38, 56, 57), (40, 38, 57), (40, 57, 58), (42, 40, 58), (42, 58, 59), (44, 42, 59), (44, 59, 60), (46, 44, 60), (46, 60, 61), (48, 46, 61), (48, 61, 62), (50, 48, 62), (50, 62, 63), (52, 50, 63), (52, 63, 64), (54, 52, 64), (54, 64, 65), (23, 22, 66), (23, 66, 67), (24, 23, 67), (24, 67, 68), (25, 24, 68), (25, 68, 69), (26, 25, 69), (26, 69, 70), (27, 26, 70), (27, 70, 71), (28, 27, 71), (28, 71, 72), (29, 28, 72), (29, 72, 73), (30, 29, 73), (30, 73, 74), (31, 30, 74), (31, 74, 75), (32, 31, 75), (32, 75, 76), (67, 66, 77), (67, 77, 78), (68, 67, 78), (68, 78, 79), (69, 68, 79), (69, 79, 80), (70, 69, 80), (70, 80, 81), (71, 70, 81), (71, 81, 82), (72, 71, 82), (72, 82, 83), (73, 72, 83), (73, 83, 84), (74, 73, 84), (74, 84, 85), (75, 74, 85), (75, 85, 86), (76, 75, 86), (76, 86, 87), (78, 77, 88), (78, 88, 89), (79, 78, 89), (79, 89, 90), (80, 79, 90), (80, 90, 91), (81, 80, 91), (81, 91, 92), (82, 81, 92), (82, 92, 93), (83, 82, 93), (83, 93, 94), (84, 83, 94), (84, 94, 95), (85, 84, 95), (85, 95, 96), (86, 85, 96), (86, 96, 97), (87, 86, 97), (87, 97, 98), (89, 88, 99), (89, 99, 100), (90, 89, 100), (90, 100, 101), (91, 90, 101), (91, 101, 102), (92, 91, 102), (92, 102, 103), (93, 92, 103), (93, 103, 104), (94, 93, 104), (94, 104, 105), (95, 94, 105), (95, 105, 106), (96, 95, 106), (96, 106, 107), (97, 96, 107), (97, 107, 108), (98, 97, 108), (98, 108, 109), (100, 99, 110), (100, 110, 111), (101, 100, 111), (101, 111, 112), (102, 101, 112), (102, 112, 113), (103, 102, 113), (103, 113, 114), (104, 103, 114), (104, 114, 115), (105, 104, 115), (105, 115, 116), (106, 105, 116), (106, 116, 117), (107, 106, 117), (107, 117, 118), (108, 107, 118), (108, 118, 119), (109, 108, 119), (109, 119, 120), (111, 110, 34), (111, 34, 33), (112, 111, 33), (112, 33, 37), (113, 112, 37), (113, 37, 39), (114, 113, 39), (114, 39, 41), (115, 114, 41), (115, 41, 43), (116, 115, 43), (116, 43, 45), (117, 116, 45), (117, 45, 47), (118, 117, 47), (118, 47, 49), (119, 118, 49), (119, 49, 51), (120, 119, 51), (120, 51, 53)])
me_plane.polygons.foreach_set('material_index', [0, 0, 0, 0, 0, 0, 0, 0, 0, 0, 0, 0, 0, 0, 0, 0, 0, 0, 0, 0, 0, 0, 0, 0, 0, 0, 0, 0, 0, 0, 0, 0, 0, 0, 0, 0, 0, 0, 0, 0, 0, 0, 0, 0, 0, 0, 0, 0, 0, 0, 0, 0, 0, 0, 0, 0, 0, 0, 0, 0, 0, 0, 0, 0, 0, 0, 0, 0, 0, 0, 0, 0, 0, 0, 0, 0, 0, 0, 0, 0, 1, 1, 1, 1, 1, 1, 1, 1, 1, 1, 1, 1, 1, 1, 1, 1, 1, 1, 1, 1, 1, 1, 1, 1, 1, 1, 1, 1, 1, 1, 1, 1, 1, 1, 1, 1, 1, 1, 1, 1, 1, 1, 1, 1, 1, 1, 1, 1, 1, 1, 1, 1, 1, 1, 1, 1, 1, 1, 1, 1, 1, 1, 1, 1, 1, 1, 1, 1, 1, 1, 1, 1, 1, 1, 1, 1, 1, 1, 1, 1, 1, 1, 1, 1, 1, 1, 1, 1, 1, 1, 1, 1, 1, 1, 1, 1, 1, 1, 1, 1, 1, 1, 1, 1, 1, 1, 1, 1, 1, 1, 1, 1, 1, 1, 1, 1, 1, 1, 1, 1])
_uv = me_plane.uv_layers.new(name='UVTex')
_uv.uv.foreach_set('vector', [-3.53, 5.5, -4.533, 5.496, -4.529, 4.493, -3.53, 5.5, -4.529, 4.493, -3.526, 4.497, -2.527, 5.504, -3.53, 5.5, -3.526, 4.497, -2.527, 5.504, -3.526, 4.497, -2.523, 4.501, -1.524, 5.507, -2.527, 5.504, -2.523, 4.501, -1.524, 5.507, -2.523, 4.501, -1.52, 4.504, -0.5209, 5.511, -1.524, 5.507, -1.52, 4.504, -0.5209, 5.511, -1.52, 4.504, -0.5173, 4.508, 0.4821, 5.515, -0.5209, 5.511, -0.5173, 4.508, 0.4821, 5.515, -0.5173, 4.508, 0.4857, 4.512, 1.485, 5.518, 0.4821, 5.515, 0.4857, 4.512, 1.485, 5.518, 0.4857, 4.512, 1.489, 4.516, 2.488, 5.522, 1.485, 5.518, 1.489, 4.516, 2.488, 5.522, 1.489, 4.516, 2.492, 4.519, 3.491, 5.526, 2.488, 5.522, 2.492, 4.519, 3.491, 5.526, 2.492, 4.519, 3.494, 4.523, 4.494, 5.53, 3.491, 5.526, 3.494, 4.523, 4.494, 5.53, 3.494, 4.523, 4.497, 4.527, 5.497, 5.533, 4.494, 5.53, 4.497, 4.527, 5.497, 5.533, 4.497, 4.527, 5.5, 4.53, -3.526, 4.497, -4.529, 4.493, -4.525, 3.49, -3.526, 4.497, -4.525, 3.49, -3.522, 3.494, -2.523, 4.501, -3.526, 4.497, -3.522, 3.494, -2.523, 4.501, -3.522, 3.494, -2.52, 3.498, -1.52, 4.504, -2.523, 4.501, -2.52, 3.498, -1.52, 4.504, -2.52, 3.498, -1.517, 3.501, -0.5173, 4.508, -1.52, 4.504, -1.517, 3.501, -0.5173, 4.508, -1.517, 3.501, -0.5137, 3.505, 0.4857, 4.512, -0.5173, 4.508, -0.5137, 3.505, 0.4857, 4.512, -0.5137, 3.505, 0.4892, 3.509, 1.489, 4.516, 0.4857, 4.512, 0.4892, 3.509, 1.489, 4.516, 0.4892, 3.509, 1.492, 3.513, 2.492, 4.519, 1.489, 4.516, 1.492, 3.513, 2.492, 4.519, 1.492, 3.513, 2.495, 3.516, 3.494, 4.523, 2.492, 4.519, 2.495, 3.516, 3.494, 4.523, 2.495, 3.516, 3.498, 3.52, 4.497, 4.527, 3.494, 4.523, 3.498, 3.52, 4.497, 4.527, 3.498, 3.52, 4.501, 3.524, 5.5, 4.53, 4.497, 4.527, 4.501, 3.524, 5.5, 4.53, 4.501, 3.524, 5.504, 3.527, -3.501, -2.524, -4.504, -2.527, -4.5, -3.53, -3.501, -2.524, -4.5, -3.53, -3.497, -3.527, -2.498, -2.52, -3.501, -2.524, -3.497, -3.527, -2.498, -2.52, -3.497, -3.527, -2.494, -3.523, -1.495, -2.516, -2.498, -2.52, -2.494, -3.523, -1.495, -2.516, -2.494, -3.523, -1.492, -3.519, -0.4922, -2.513, -1.495, -2.516, -1.492, -3.519, -0.4922, -2.513, -1.492, -3.519, -0.4886, -3.516, 0.5108, -2.509, -0.4922, -2.513, -0.4886, -3.516, 0.5108, -2.509, -0.4886, -3.516, 0.5143, -3.512, 1.514, -2.505, 0.5108, -2.509, 0.5143, -3.512, 1.514, -2.505, 0.5143, -3.512, 1.517, -3.508, 2.517, -2.501, 1.514, -2.505, 1.517, -3.508, 2.517, -2.501, 1.517, -3.508, 2.52, -3.504, 3.52, -2.498, 2.517, -2.501, 2.52, -3.504, 3.52, -2.498, 2.52, -3.504, 3.523, -3.501, 4.522, -2.494, 3.52, -2.498, 3.523, -3.501, 4.522, -2.494, 3.523, -3.501, 4.526, -3.497, 5.525, -2.49, 4.522, -2.494, 4.526, -3.497, 5.525, -2.49, 4.526, -3.497, 5.529, -3.493, -3.497, -3.527, -4.5, -3.53, -4.497, -4.533, -3.497, -3.527, -4.497, -4.533, -3.494, -4.53, -2.494, -3.523, -3.497, -3.527, -3.494, -4.53, -2.494, -3.523, -3.494, -4.53, -2.491, -4.526, -1.492, -3.519, -2.494, -3.523, -2.491, -4.526, -1.492, -3.519, -2.491, -4.526, -1.488, -4.522, -0.4886, -3.516, -1.492, -3.519, -1.488, -4.522, -0.4886, -3.516, -1.488, -4.522, -0.485, -4.518, 0.5143, -3.512, -0.4886, -3.516, -0.485, -4.518, 0.5143, -3.512, -0.485, -4.518, 0.5179, -4.515, 1.517, -3.508, 0.5143, -3.512, 0.5179, -4.515, 1.517, -3.508, 0.5179, -4.515, 1.521, -4.511, 2.52, -3.504, 1.517, -3.508, 1.521, -4.511, 2.52, -3.504, 1.521, -4.511, 2.524, -4.507, 3.523, -3.501, 2.52, -3.504, 2.524, -4.507, 3.523, -3.501, 2.524, -4.507, 3.527, -4.504, 4.526, -3.497, 3.523, -3.501, 3.527, -4.504, 4.526, -3.497, 3.527, -4.504, 4.53, -4.5, 5.529, -3.493, 4.526, -3.497, 4.53, -4.5, 5.529, -3.493, 4.53, -4.5, 5.533, -4.496, -3.504, 3.478, -4.502, 3.474, -4.487, 2.467, -3.504, 3.478, -4.487, 2.467, -3.489, 2.471, -2.507, 3.482, -3.504, 3.478, -3.489, 2.471, -2.507, 3.482, -3.489, 2.471, -2.492, 2.475, -1.509, 3.485, -2.507, 3.482, -2.492, 2.475, -1.509, 3.485, -2.492, 2.475, -1.494, 2.478, -0.5119, 3.489, -1.509, 3.485, -1.494, 2.478, -0.5119, 3.489, -1.494, 2.478, -0.4969, 2.482, 0.4856, 3.493, -0.5119, 3.489, -0.4969, 2.482, 0.4856, 3.493, -0.4969, 2.482, 0.5007, 2.486, 1.483, 3.496, 0.4856, 3.493, 0.5007, 2.486, 1.483, 3.496, 0.5007, 2.486, 1.498, 2.489, 2.481, 3.5, 1.483, 3.496, 1.498, 2.489, 2.481, 3.5, 1.498, 2.489, 2.496, 2.493, 3.478, 3.504, 2.481, 3.5, 2.496, 2.493, 3.478, 3.504, 2.496, 2.493, 3.493, 2.497, 4.476, 3.507, 3.478, 3.504, 3.493, 2.497, 4.476, 3.507, 3.493, 2.497, 4.491, 2.5, 5.473, 3.511, 4.476, 3.507, 4.491, 2.5, 5.473, 3.511, 4.491, 2.5, 5.488, 2.504, -3.489, 2.471, -4.487, 2.467, -4.483, 1.47, -3.489, 2.471, -4.483, 1.47, -3.486, 1.473, -2.492, 2.475, -3.489, 2.471, -3.486, 1.473, -2.492, 2.475, -3.486, 1.473, -2.488, 1.477, -1.494, 2.478, -2.492, 2.475, -2.488, 1.477, -1.494, 2.478, -2.488, 1.477, -1.491, 1.481, -0.4969, 2.482, -1.494, 2.478, -1.491, 1.481, -0.4969, 2.482, -1.491, 1.481, -0.4933, 1.484, 0.5007, 2.486, -0.4969, 2.482, -0.4933, 1.484, 0.5007, 2.486, -0.4933, 1.484, 0.5042, 1.488, 1.498, 2.489, 0.5007, 2.486, 0.5042, 1.488, 1.498, 2.489, 0.5042, 1.488, 1.502, 1.492, 2.496, 2.493, 1.498, 2.489, 1.502, 1.492, 2.496, 2.493, 1.502, 1.492, 2.499, 1.495, 3.493, 2.497, 2.496, 2.493, 2.499, 1.495, 3.493, 2.497, 2.499, 1.495, 3.497, 1.499, 4.491, 2.5, 3.493, 2.497, 3.497, 1.499, 4.491, 2.5, 3.497, 1.499, 4.494, 1.503, 5.488, 2.504, 4.491, 2.5, 4.494, 1.503, 5.488, 2.504, 4.494, 1.503, 5.492, 1.506, -3.486, 1.473, -4.483, 1.47, -4.48, 0.4722, -3.486, 1.473, -4.48, 0.4722, -3.482, 0.4758, -2.488, 1.477, -3.486, 1.473, -3.482, 0.4758, -2.488, 1.477, -3.482, 0.4758, -2.485, 0.4795, -1.491, 1.481, -2.488, 1.477, -2.485, 0.4795, -1.491, 1.481, -2.485, 0.4795, -1.487, 0.4832, -0.4933, 1.484, -1.491, 1.481, -1.487, 0.4832, -0.4933, 1.484, -1.487, 0.4832, -0.4897, 0.4869, 0.5042, 1.488, -0.4933, 1.484, -0.4897, 0.4869, 0.5042, 1.488, -0.4897, 0.4869, 0.5078, 0.4905, 1.502, 1.492, 0.5042, 1.488, 0.5078, 0.4905, 1.502, 1.492, 0.5078, 0.4905, 1.505, 0.4942, 2.499, 1.495, 1.502, 1.492, 1.505, 0.4942, 2.499, 1.495, 1.505, 0.4942, 2.503, 0.4979, 3.497, 1.499, 2.499, 1.495, 2.503, 0.4979, 3.497, 1.499, 2.503, 0.4979, 3.5, 0.5016, 4.494, 1.503, 3.497, 1.499, 3.5, 0.5016, 4.494, 1.503, 3.5, 0.5016, 4.498, 0.5052, 5.492, 1.506, 4.494, 1.503, 4.498, 0.5052, 5.492, 1.506, 4.498, 0.5052, 5.495, 0.5089, -3.482, 0.4758, -4.48, 0.4722, -4.476, -0.5254, -3.482, 0.4758, -4.476, -0.5254, -3.479, -0.5217, -2.485, 0.4795, -3.482, 0.4758, -3.479, -0.5217, -2.485, 0.4795, -3.479, -0.5217, -2.481, -0.518, -1.487, 0.4832, -2.485, 0.4795, -2.481, -0.518, -1.487, 0.4832, -2.481, -0.518, -1.484, -0.5144, -0.4897, 0.4869, -1.487, 0.4832, -1.484, -0.5144, -0.4897, 0.4869, -1.484, -0.5144, -0.4862, -0.5107, 0.5078, 0.4905, -0.4897, 0.4869, -0.4862, -0.5107, 0.5078, 0.4905, -0.4862, -0.5107, 0.5114, -0.507, 1.505, 0.4942, 0.5078, 0.4905, 0.5114, -0.507, 1.505, 0.4942, 0.5114, -0.507, 1.509, -0.5033, 2.503, 0.4979, 1.505, 0.4942, 1.509, -0.5033, 2.503, 0.4979, 1.509, -0.5033, 2.506, -0.4997, 3.5, 0.5016, 2.503, 0.4979, 2.506, -0.4997, 3.5, 0.5016, 2.506, -0.4997, 3.504, -0.496, 4.498, 0.5052, 3.5, 0.5016, 3.504, -0.496, 4.498, 0.5052, 3.504, -0.496, 4.501, -0.4923, 5.495, 0.5089, 4.498, 0.5052, 4.501, -0.4923, 5.495, 0.5089, 4.501, -0.4923, 5.499, -0.4886, -3.479, -0.5217, -4.476, -0.5254, -4.473, -1.523, -3.479, -0.5217, -4.473, -1.523, -3.475, -1.519, -2.481, -0.518, -3.479, -0.5217, -3.475, -1.519, -2.481, -0.518, -3.475, -1.519, -2.478, -1.516, -1.484, -0.5144, -2.481, -0.518, -2.478, -1.516, -1.484, -0.5144, -2.478, -1.516, -1.48, -1.512, -0.4862, -0.5107, -1.484, -0.5144, -1.48, -1.512, -0.4862, -0.5107, -1.48, -1.512, -0.4826, -1.508, 0.5114, -0.507, -0.4862, -0.5107, -0.4826, -1.508, 0.5114, -0.507, -0.4826, -1.508, 0.5149, -1.505, 1.509, -0.5033, 0.5114, -0.507, 0.5149, -1.505, 1.509, -0.5033, 0.5149, -1.505, 1.512, -1.501, 2.506, -0.4997, 1.509, -0.5033, 1.512, -1.501, 2.506, -0.4997, 1.512, -1.501, 2.51, -1.497, 3.504, -0.496, 2.506, -0.4997, 2.51, -1.497, 3.504, -0.496, 2.51, -1.497, 3.507, -1.494, 4.501, -0.4923, 3.504, -0.496, 3.507, -1.494, 4.501, -0.4923, 3.507, -1.494, 4.505, -1.49, 5.499, -0.4886, 4.501, -0.4923, 4.505, -1.49, 5.499, -0.4886, 4.505, -1.49, 5.502, -1.486, -3.475, -1.519, -4.473, -1.523, -4.481, -2.511, -3.475, -1.519, -4.481, -2.511, -3.483, -2.507, -2.478, -1.516, -3.475, -1.519, -3.483, -2.507, -2.478, -1.516, -3.483, -2.507, -2.486, -2.504, -1.48, -1.512, -2.478, -1.516, -2.486, -2.504, -1.48, -1.512, -2.486, -2.504, -1.488, -2.5, -0.4826, -1.508, -1.48, -1.512, -1.488, -2.5, -0.4826, -1.508, -1.488, -2.5, -0.4905, -2.496, 0.5149, -1.505, -0.4826, -1.508, -0.4905, -2.496, 0.5149, -1.505, -0.4905, -2.496, 0.507, -2.493, 1.512, -1.501, 0.5149, -1.505, 0.507, -2.493, 1.512, -1.501, 0.507, -2.493, 1.505, -2.489, 2.51, -1.497, 1.512, -1.501, 1.505, -2.489, 2.51, -1.497, 1.505, -2.489, 2.502, -2.485, 3.507, -1.494, 2.51, -1.497, 2.502, -2.485, 3.507, -1.494, 2.502, -2.485, 3.5, -2.482, 4.505, -1.49, 3.507, -1.494, 3.5, -2.482, 4.505, -1.49, 3.5, -2.482, 4.497, -2.478, 5.502, -1.486, 4.505, -1.49, 4.497, -2.478, 5.502, -1.486, 4.497, -2.478, 5.495, -2.474])
me_plane.materials.append(mat_none_grass_tga)
me_plane.materials.append(mat_none_test_normals_tga)
me_plane.use_remesh_preserve_volume = False
me_plane.use_remesh_preserve_attributes = False
me_plane.use_mirror_vertex_groups = False
me_plane.update()

# ---- objects
ob_cube = bpy.data.objects.new('Cube', me_cube_001)
ob_mesh = bpy.data.objects.new('Mesh', me_plane)
ob_lamp = bpy.data.objects.new('Lamp', light_lamp)
ob_camera = bpy.data.objects.new('Camera', cam_camera)

# ---- transforms, parenting, visibility, modifiers, constraints
ob_cube.location = (0.0, 0.0, 1.0)
ob_cube.scale = (2.0, 0.9203, 0.4)
ob_cube.lineart.crease_threshold = 0.0
ob_mesh.location = (0.0, 0.0, 0.0)
ob_mesh.lineart.crease_threshold = 0.0
ob_lamp.location = (3.632, -1.888, 5.725)
ob_lamp.rotation_euler = (0.6503, 0.05522, 1.866)
ob_lamp.lock_rotations_4d = False
ob_lamp.empty_display_type = 'ARROWS'
ob_lamp.color = (0.0, 0.0, 0.0, 0.0)
ob_lamp.lineart.crease_threshold = 0.0
ob_camera.location = (7.481, -6.508, 5.344)
ob_camera.rotation_euler = (1.109, 0.01082, 0.8149)
ob_camera.lock_rotations_4d = False
ob_camera.empty_display_type = 'ARROWS'
ob_camera.color = (0.0, 0.0, 0.0, 0.0)
ob_camera.display_type = 'WIRE'
ob_camera.lineart.crease_threshold = 0.0

# ---- collection membership
col_collection_1.objects.link(ob_cube)
col_collection_1.objects.link(ob_mesh)
col_collection_1.objects.link(ob_lamp)
col_collection_1.objects.link(ob_camera)

# ---- scene / render settings (as saved in the file)
scene.camera = ob_camera
scene.frame_start = 1; scene.frame_end = 250; scene.frame_set(1)
scene.render.engine = 'BLENDER_EEVEE_NEXT'
scene.render.image_settings.color_mode = 'RGB'
scene.render.image_settings.compression = 90
scene.render.resolution_percentage = 50
scene.render.dither_intensity = 0.0
scene.render.bake_margin = 2
scene.render.bake_bias = 0.0
scene.cycles.use_denoising = False
scene.cycles.samples = 10
scene.cycles.sampling_pattern = 'TABULATED_SOBOL'
scene.cycles.light_sampling_threshold = 0.0
scene.cycles.use_adaptive_sampling = False
scene.cycles.use_light_tree = False
scene.cycles.blur_glossy = 0.0
scene.cycles.volume_bounces = 1
scene.cycles.pixel_filter_type = 'GAUSSIAN'
scene.cycles.sample_clamp_indirect = 0.0
scene.view_settings.view_transform = 'Standard'
bpy.context.view_layer.update()
